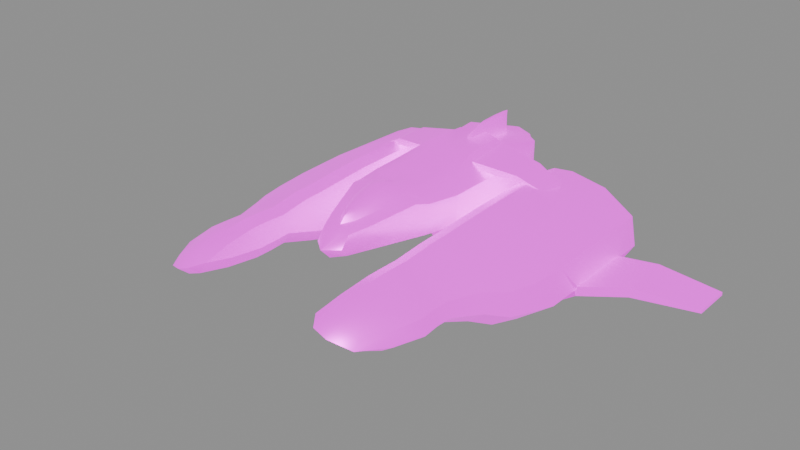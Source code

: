 # Source: llama_voyager.blend  (saved by Blender 4.2.66; exported with 4.5.12 LTS)
import bpy
from mathutils import Matrix  # noqa: F401  (used for matrix-valued properties, if any)

bpy.ops.wm.read_factory_settings(use_empty=True)
scene = bpy.context.scene
scene.name = 'base'

# ---- collections
col_collection = bpy.data.collections.new('Collection'); scene.collection.children.link(col_collection)

# ---- images (referenced by path relative to the original .blend; pixels are not part of the script)
import os
ASSET_DIR = os.environ.get("B2B_ASSET_DIR", "")  # directory of the original .blend (textures are referenced by path, not embedded)
HERE = os.path.dirname(os.path.abspath(__file__))  # packed textures are extracted next to this script under _unpacked/

def load_image(name, relpath, width, height, colorspace="sRGB"):
    """Load a texture the original file referenced (path relative to the .blend, or extracted next to this script)."""
    p = next((c for c in (os.path.join(HERE, relpath), os.path.join(ASSET_DIR, relpath)) if relpath and os.path.exists(c)), "")
    if p:
        img = bpy.data.images.load(p, check_existing=True)
        img.name = name
    else:  # same state as the original file: an image datablock whose file is absent (Cycles renders it pink)
        img = bpy.data.images.new(name, width, height)
        img.source = "FILE"
        img.filepath = "//" + (relpath or name)
    img.colorspace_settings.name = colorspace
    return img
img_ao_bake_voyager_png = load_image('AO_bake_voyager.png', 'textures/AO_bake_voyager.png', 1024, 1024, 'Non-Color')
img_llama_voyager_png = load_image('llama_voyager.png', 'textures/llama_voyager.png', 1024, 1024, 'sRGB')
img_llama_voyagerglo_png = load_image('llama_voyagerGLO.png', 'textures/llama_voyagerGLO.png', 1024, 1024, 'sRGB')
img_bake_glo = load_image('bake_glo', 'textures/bake_glo.png', 1024, 1024, 'sRGB')

# ---- materials (node trees are filled in below, after node groups)
mat_base = bpy.data.materials.new('base')
mat_base.use_backface_culling = True
mat_base.diffuse_color = (0.0, 0.0, 0.0, 1.0)
mat_base.roughness = 0.7551

# ---- node groups
ng_gltf_material_output = bpy.data.node_groups.new('glTF Material Output', 'ShaderNodeTree')
_s = ng_gltf_material_output.interface.new_socket(name='Occlusion', in_out='INPUT', socket_type='NodeSocketFloat')
_s.description = 'Ambient Occlusion'
_N = ng_gltf_material_output.nodes; _L = ng_gltf_material_output.links
n0 = _N.new('NodeGroupInput'); n0.name = 'Group Input'; n0.location = (-200, 0)
ng_smooth_by_angle_001 = bpy.data.node_groups.new('Smooth by Angle.001', 'GeometryNodeTree')
_s = ng_smooth_by_angle_001.interface.new_socket(name='Mesh', in_out='OUTPUT', socket_type='NodeSocketGeometry')
_s = ng_smooth_by_angle_001.interface.new_socket(name='Mesh', in_out='INPUT', socket_type='NodeSocketGeometry')
_s = ng_smooth_by_angle_001.interface.new_socket(name='Angle', in_out='INPUT', socket_type='NodeSocketFloat')
_s.subtype = 'ANGLE'
_s.default_value = 0.5236
_s.min_value = 0.0
_s.max_value = 3.142
_s.description = 'Maximum face angle for smooth edges'
_s = ng_smooth_by_angle_001.interface.new_socket(name='Ignore Sharpness', in_out='INPUT', socket_type='NodeSocketBool')
_s.force_non_field = True
ng_smooth_by_angle_001.description = 'Set the sharpness of mesh edges based on the angle between the neighboring faces'
ng_smooth_by_angle_001.is_modifier = True
_N = ng_smooth_by_angle_001.nodes; _L = ng_smooth_by_angle_001.links
n0 = _N.new('GeometryNodeSetShadeSmooth'); n0.name = 'Set Shade Smooth'; n0.location = (120, -80)
n0.domain = 'EDGE'
n1 = _N.new('GeometryNodeSetShadeSmooth'); n1.name = 'Set Shade Smooth.001'; n1.location = (300, -80)
n2 = _N.new('NodeGroupOutput'); n2.name = 'Group Output'; n2.location = (480, -80)
n3 = _N.new('GeometryNodeInputMeshEdgeAngle'); n3.name = 'Edge Angle'; n3.location = (-440, -240)
n4 = _N.new('NodeGroupInput'); n4.name = 'Group Input'; n4.location = (-80, -80)
n5 = _N.new('GeometryNodeInputEdgeSmooth'); n5.name = 'Is Edge Smooth'; n5.location = (-260, -120)
n6 = _N.new('GeometryNodeInputShadeSmooth'); n6.name = 'Is Shade Smooth'; n6.location = (-440, -397)
n7 = _N.new('FunctionNodeCompare'); n7.name = 'Compare'; n7.location = (-260, -260)
n7.operation = 'LESS_EQUAL'
n7.inputs[6].default_value = (0.0, 0.0, 0.0, 0.0)
n7.inputs[7].default_value = (0.0, 0.0, 0.0, 0.0)
n8 = _N.new('FunctionNodeBooleanMath'); n8.name = 'Boolean Math.001'; n8.location = (-80, -260)
n9 = _N.new('NodeGroupInput'); n9.name = 'Group Input.001'; n9.location = (-440, -329)
n10 = _N.new('NodeGroupInput'); n10.name = 'Group Input.002'; n10.location = (-259, -189)
n11 = _N.new('FunctionNodeBooleanMath'); n11.name = 'Boolean Math'; n11.location = (-80, -149)
n11.operation = 'OR'
n12 = _N.new('FunctionNodeBooleanMath'); n12.name = 'Boolean Math.002'; n12.location = (-260, -380)
n12.operation = 'OR'
n13 = _N.new('NodeGroupInput'); n13.name = 'Group Input.003'; n13.location = (-440, -460)
_L.new(n3.outputs[0], n7.inputs[0])
_L.new(n1.outputs[0], n2.inputs[0])
_L.new(n9.outputs[1], n7.inputs[1])
_L.new(n7.outputs[0], n8.inputs[0])
_L.new(n4.outputs[0], n0.inputs[0])
_L.new(n0.outputs[0], n1.inputs[0])
_L.new(n8.outputs[0], n0.inputs[2])
_L.new(n10.outputs[2], n11.inputs[1])
_L.new(n5.outputs[0], n11.inputs[0])
_L.new(n11.outputs[0], n0.inputs[1])
_L.new(n13.outputs[2], n12.inputs[1])
_L.new(n6.outputs[0], n12.inputs[0])
_L.new(n12.outputs[0], n8.inputs[1])
n2.is_active_output = True

# ---- material node trees
mat_base.use_nodes = True; mat_base.node_tree.nodes.clear()
_N = mat_base.node_tree.nodes; _L = mat_base.node_tree.links
n0 = _N.new('ShaderNodeOutputMaterial'); n0.name = 'Material Output'; n0.location = (250, 309)
n1 = _N.new('ShaderNodeTexImage'); n1.name = 'Image Texture.001'; n1.location = (-636, 649)
n1.image = img_ao_bake_voyager_png
n2 = _N.new('ShaderNodeGroup'); n2.name = 'glTF Material Output'; n2.location = (-286, 674)
n2.label = 'glTF Material Output'
n2.node_tree = ng_gltf_material_output
n3 = _N.new('ShaderNodeBsdfPrincipled'); n3.name = 'Principled BSDF'; n3.location = (-56, 290)
n3.distribution = 'GGX'
n3.inputs[1].default_value = 0.6
n3.inputs[2].default_value = 0.4
n3.inputs[28].default_value = 1.0
n4 = _N.new('ShaderNodeTexImage'); n4.name = 'Image Texture'; n4.location = (-435, 286)
n4.image = img_llama_voyager_png
n5 = _N.new('ShaderNodeTexImage'); n5.name = 'Image Texture.002'; n5.location = (-436, 1)
n5.image = img_llama_voyagerglo_png
n6 = _N.new('ShaderNodeTexImage'); n6.name = 'Image Texture.003'; n6.location = (224, -327)
n6.image = img_bake_glo
n7 = _N.new('ShaderNodeUVMap'); n7.name = 'UV Map'; n7.location = (-74, -388)
n7.uv_map = 'baked'
n8 = _N.new('ShaderNodeUVMap'); n8.name = 'UV Map.001'; n8.location = (-725, 40)
n8.uv_map = 'baked'
_L.new(n3.outputs[0], n0.inputs[0])
_L.new(n4.outputs[0], n3.inputs[0])
_L.new(n1.outputs[0], n2.inputs[0])
_L.new(n5.outputs[0], n3.inputs[27])
_L.new(n7.outputs[0], n6.inputs[0])
_L.new(n8.outputs[0], n4.inputs[0])
_L.new(n8.outputs[0], n5.inputs[0])
_L.new(n8.outputs[0], n1.inputs[0])
n0.is_active_output = True

# ---- meshes
me_base = bpy.data.meshes.new('base')
me_base.from_pydata([(0.2146, 0.4228, -2.047), (0.2146, 0.01416, -2.047), (0.1741, 0.04465, 1.737), (0.1966, 0.3264, 1.733), (0.1103, 0.4081, 1.525), (0.2722, 0.5689, 0.7399), (0.06102, 0.54, 1.381), (0.107, 0.629, 0.9345), (0.0006751, 0.3813, 1.655), (0.2548, 0.4885, 1.132), (0.0006751, 0.5957, 0.6091), (0.0006751, 0.5402, 1.445), (0.09834, 0.5965, 1.161), (0.08372, 0.4843, 1.476), (0.0006751, 0.6527, 0.8768), (0.1873, 0.6161, 0.8212), (0.0006751, 0.6119, 1.165), (0.0006751, 0.4623, 1.585), (0.1804, 0.5502, 1.149), (0.0006751, 0.6381, 0.7121), (0.0006751, 0.3091, 1.821), (0.4139, 0.4435, 1.135), (0.4322, 0.5812, 0.5064), (0.5709, 0.4528, 0.6499), (0.4438, -0.04791, 0.5865), (0.5448, 0.5267, -1.697), (0.5448, -0.08969, -1.697), (0.0006751, 0.5867, 0.1971), (0.4522, 0.5867, -0.001316), (0.3877, 0.5867, -1.192), (0.6507, 0.4258, 0.1971), (0.6507, 0.01113, 0.1971), (0.6507, 0.01113, -1.391), (0.6507, 0.4258, -1.391), (0.3877, -0.1497, -0.001316), (0.3877, -0.1497, -1.192), (0.0006751, 0.01156, 1.859), (0.1955, 0.1724, 1.854), (0.09623, 0.3091, 1.821), (0.3065, 0.3785, 1.467), (0.5068, 0.4996, 0.8478), (0.2953, -0.001945, 1.199), (0.5918, 0.2089, 0.5851), (0.0006751, -0.1335, 0.5869), (0.0006751, 0.1755, 2.013), (0.0006751, -0.07925, 1.204), (0.3977, 0.23, 1.185), (0.2587, 0.5867, 0.1971), (0.429, 0.5867, -0.5967), (0.0006751, 0.5867, -1.391), (0.0006751, -0.1497, 0.1971), (0.0006751, -0.1497, -1.391), (0.5167, -0.1497, -0.5967), (0.1825, 0.4483, 1.328), (0.05549, 0.3947, 1.59), (0.6507, 0.4258, -0.5967), (0.2677, 0.5885, 0.5578), (0.6507, 0.01113, -0.5967), (0.6507, 0.2185, 0.1971), (0.0006751, 0.5267, -1.697), (0.0006751, -0.1197, -1.697), (0.0006751, 0.4909, -2.047), (0.2859, 0.2185, -2.047), (0.0006751, -0.05395, -2.047), (0.5448, 0.2185, -1.697), (0.0006751, 0.6912, -0.3639), (0.1993, 0.6912, -0.3639), (0.3483, 0.6912, -0.4714), (0.3304, 0.6912, -0.7939), (0.2987, 0.6912, -1.116), (0.0006751, 0.6912, -1.224), (0.1216, -0.1497, -0.5967), (0.073, -0.1497, -0.07371), (0.0006751, -0.1497, 0.01279), (0.0006751, -0.1497, -1.206), (0.073, -0.1497, -1.12), (0.09474, -0.4517, -0.6547), (0.05694, -0.4517, -0.1976), (0.0006751, -0.4517, -0.122), (0.0006751, -0.4517, -1.187), (0.05694, -0.4517, -1.112), (0.06163, -0.7617, -0.8167), (0.03714, -0.7617, -0.4254), (0.0006751, -0.7617, -0.3607), (0.0006751, -0.7617, -1.191), (0.03714, -0.7617, -1.126), (0.02945, -0.9197, -0.9307), (0.01789, -0.9197, -0.6494), (0.0006751, -0.9197, -0.5847), (0.0006751, -0.9197, -1.197), (0.01789, -0.9197, -1.132), (0.0006751, 0.4597, -2.123), (0.19, 0.3994, -2.123), (0.2532, 0.2185, -2.123), (0.19, 0.03761, -2.123), (0.0006751, -0.02269, -2.123), (0.0006751, 0.4346, -2.123), (0.1714, 0.3802, -2.123), (0.2279, 0.2185, -2.123), (0.1714, 0.05676, -2.123), (0.0006751, 0.002397, -2.123), (0.0006751, 0.4626, -2.047), (0.1936, 0.4012, -2.047), (0.2573, 0.2185, -2.047), (0.1936, 0.03579, -2.047), (0.0006751, -0.02561, -2.047), (1.392, -0.1806, 2.958), (1.462, -0.004221, 2.957), (1.572, -0.3485, 2.212), (1.712, 0.001938, 2.21), (1.564, -0.3378, 1.734), (1.696, -0.006761, 1.732), (1.808, -0.6256, 1.001), (2.017, -0.1031, 0.9981), (1.911, -0.7418, 0.09856), (2.161, -0.116, 0.09555), (1.898, -0.7445, -1.402), (2.148, -0.1187, -1.405), (1.656, -0.5224, -1.777), (1.817, -0.1218, -1.779), (1.377, 0.04919, -1.78), (1.217, -0.3514, -1.778), (2.265, -0.4468, -0.1424), (2.255, -0.5825, -0.1417), (2.246, -0.5843, -1.163), (2.256, -0.4486, -1.163), (1.469, -0.1044, 3.064), (1.173, -0.1104, 3.064), (1.505, -0.2803, 2.655), (1.257, 0.09938, 3.063), (1.618, 0.0002641, 2.654), (1.752, -0.2159, 2.211), (1.22, -0.2793, 2.211), (1.407, 0.188, 2.209), (1.738, -0.2144, 1.734), (1.557, -0.343, 1.973), (1.393, 0.1748, 1.731), (1.696, 0.005021, 1.971), (1.216, -0.2666, 1.733), (2.066, -0.424, 0.9998), (1.661, -0.4966, 1.291), (1.591, 0.1631, 0.9965), (1.847, -0.03343, 1.289), (1.313, -0.5336, 0.9999), (2.242, -0.5076, 0.3476), (1.89, -0.7021, 0.5984), (1.688, 0.1792, 0.1563), (2.12, -0.1263, 0.5956), (1.361, -0.6385, 0.1602), (2.225, -0.5112, -1.653), (1.896, -0.7648, -0.6514), (1.683, 0.1711, -1.425), (2.164, -0.09567, -0.6547), (0.8108, 0.03842, -1.656), (1.357, -0.643, -1.421), (1.805, -0.3486, -1.778), (1.883, -0.7052, -1.727), (1.622, 0.02571, -1.78), (2.109, -0.1401, -1.73), (1.229, -0.1246, -1.779), (1.151, 0.2321, -1.732), (1.412, -0.4989, -1.777), (0.9253, -0.3329, -1.729), (1.199, 0.00636, 3.2), (1.194, -0.2134, 2.655), (1.344, 0.1607, 2.653), (1.659, -0.1779, 2.655), (1.734, -0.2108, 1.972), (1.396, 0.1884, 1.97), (1.211, -0.2756, 1.972), (1.883, -0.3151, 1.29), (1.491, 0.1939, 1.288), (1.244, -0.4237, 1.291), (2.173, -0.4794, 0.5975), (1.655, 0.1653, 0.5939), (1.348, -0.6023, 0.5976), (1.693, 0.1826, -0.6563), (1.359, -0.6518, -0.6523), (2.156, -0.4847, -1.728), (1.668, 0.1402, -1.731), (0.8787, 0.01163, -1.731), (1.366, -0.6132, -1.728), (2.238, -0.5085, -0.1421), (2.208, -0.572, -0.6522), (2.229, -0.5103, -1.163), (2.261, -0.4477, -0.6528), (1.052, 0.1789, 3.062), (0.9684, -0.03096, 3.063), (0.9252, 0.2486, 2.209), (1.098, 0.3084, 2.208), (0.9105, -0.1589, 2.211), (0.826, 0.0005987, 2.21), (0.9155, 0.2337, 1.731), (1.088, 0.2934, 1.731), (0.8266, 0.01152, 1.732), (0.9111, -0.148, 1.733), (0.9332, 0.2923, 0.9955), (1.105, 0.352, 0.9953), (0.7421, -0.1852, 0.9978), (0.8266, -0.3447, 0.9987), (0.946, 0.3409, 0.155), (1.118, 0.4006, 0.1548), (0.7066, -0.2576, 0.1579), (0.7911, -0.4171, 0.1588), (0.9023, 0.2636, -1.478), (1.003, 0.3154, -1.506), (1.072, 0.3194, -1.411), (0.8077, -0.3402, -1.408), (0.76, -0.2919, -1.503), (0.7223, -0.1861, -1.476), (1.013, 0.07846, 3.199), (0.9103, 0.2026, 2.652), (1.083, 0.2623, 2.652), (0.9329, -0.1117, 2.654), (0.8483, 0.04779, 2.653), (0.9223, 0.246, 1.97), (1.095, 0.3057, 1.969), (0.9089, -0.1583, 1.972), (0.8244, 0.001265, 1.971), (0.9324, 0.2845, 1.287), (1.105, 0.3442, 1.287), (0.8575, -0.2734, 1.29), (0.7729, -0.1139, 1.289), (0.9398, 0.3166, 0.5927), (1.112, 0.3763, 0.5925), (0.8048, -0.3913, 0.5962), (0.7203, -0.2318, 0.5953), (0.9424, 0.3478, -0.6576), (1.115, 0.4075, -0.6578), (0.6963, -0.2674, -0.6547), (0.7808, -0.4269, -0.6538), (0.8804, 0.1208, 3.018), (0.8819, 0.1245, 3.022), (1.771, -0.3358, -1.854), (1.64, -0.4897, -1.853), (1.423, -0.4689, -1.853), (1.25, -0.3384, -1.854), (1.261, -0.1376, -1.855), (1.392, 0.01626, -1.856), (1.609, -0.004526, -1.856), (1.782, -0.1351, -1.855), (1.745, -0.3255, -1.854), (1.626, -0.4646, -1.853), (1.432, -0.446, -1.853), (1.278, -0.3294, -1.854), (1.288, -0.1479, -1.855), (1.406, -0.008847, -1.856), (1.6, -0.02742, -1.855), (1.754, -0.1441, -1.855), (1.775, -0.3369, -1.778), (1.641, -0.494, -1.777), (1.422, -0.473, -1.777), (1.248, -0.3412, -1.778), (1.259, -0.1363, -1.779), (1.393, 0.02083, -1.78), (1.611, -0.0001562, -1.78), (1.786, -0.132, -1.779), (0.3075, 0.5386, -0.3976), (0.3256, 0.6282, -0.3976), (0.9843, 0.4953, -0.6356), (0.9662, 0.4057, -0.6356), (0.3075, 0.5386, -1.166), (0.3256, 0.6282, -1.166), (0.9843, 0.4953, -1.166), (0.9662, 0.4057, -1.166), (1.281, 0.3258, -0.7556), (1.205, 0.2753, -0.7556), (1.205, 0.2753, -1.166), (1.281, 0.3258, -1.166), (1.444, 0.08091, -0.7556), (1.367, 0.03035, -0.7556), (1.367, 0.03035, -1.166), (1.444, 0.08091, -1.166), (0.7409, -0.1893, -0.09833), (0.4098, -0.1277, -0.09833), (0.5223, -0.05005, -0.09833), (0.8534, -0.1117, -0.09833), (0.7409, -0.1893, -1.175), (0.4098, -0.1277, -1.175), (0.5223, -0.05005, -1.175), (0.8534, -0.1117, -1.175), (-0.0003249, -0.1191, -1.699), (-0.0003249, -0.05363, -2.047), (-0.0003249, 0.4906, -2.047), (-0.0003249, 0.01175, 1.858), (-0.0003249, 0.3816, 1.654), (-0.0003249, 0.4618, 1.585), (-0.0003249, 0.5956, 0.6096), (-0.0003249, 0.5402, 1.444), (-0.0003249, 0.6525, 0.8773), (-0.0003249, 0.3816, 1.654), (-0.0003249, 0.5957, 0.6089), (-0.0003249, 0.4626, 1.584), (-0.0003249, 0.6117, 1.165), (-0.0003249, 0.638, 0.7127), (-0.0003249, 0.3091, 1.821), (-0.0003249, -0.1333, 0.5869), (-0.0003249, -0.1196, -1.697), (-0.0003249, 0.5267, -1.697), (-0.0003249, 0.5867, 0.1971), (-0.0003249, 0.5867, -1.39), (-0.0003249, -0.1497, 0.1966), (-0.0003249, -0.1497, -1.39), (-0.0003249, 0.1754, 2.012), (-0.0003249, 0.1769, 2.011), (-0.0003249, -0.07899, 1.204), (-0.0003249, 0.6912, -0.3639), (-0.0003249, 0.6912, -0.3665), (-0.0003249, 0.6912, -0.3652), (-0.0003249, 0.6912, -0.3642), (-0.0003249, 0.6912, -1.224), (-0.0003249, -0.1497, 0.01159), (-0.0003249, -0.1497, -1.205), (-0.0003249, -0.4517, -0.1234), (-0.0003249, -0.4517, -1.186), (-0.0003249, -0.7617, -0.3625), (-0.0003249, -0.7617, -1.189), (-0.0003249, -0.9197, -0.6494), (-0.0003249, -0.9197, -0.7608), (-0.0003249, -0.9197, -0.9047), (-0.0003249, -0.9197, -0.5885), (-0.0003249, -0.9197, -1.193), (-0.0003249, 0.4593, -2.123), (-0.0003249, -0.02237, -2.123), (-0.0003249, 0.4343, -2.123), (-0.0003249, 0.002715, -2.123), (-0.0003249, 0.4623, -2.047), (-0.0003249, 0.4012, -2.047), (-0.0003249, 0.3232, -2.047), (-0.0003249, 0.2194, -2.047), (-0.0003249, -0.0234, -2.047), (-0.0003249, -0.0253, -2.047), (2.726, -0.5033, -0.6168), (2.733, -0.6379, -0.6168), (2.733, -0.6379, -1.393), (2.726, -0.5033, -1.393), (3.4, -0.953, -1.338), (3.397, -0.9059, -1.338), (3.397, -0.9059, -1.928), (3.4, -0.953, -1.928), (0.1216, 0.4789, -1.203), (0.073, 0.4789, -0.6801), (0.0006751, 0.4789, -0.5936), (0.0006751, 0.4789, -1.813), (0.073, 0.4789, -1.726), (0.09474, 0.6102, -1.261), (0.05694, 0.6102, -0.804), (0.0006751, 0.6102, -0.7284), (0.0006751, 0.6102, -1.794), (0.05694, 0.6102, -1.718), (0.06163, 0.7449, -1.423), (0.03714, 0.7449, -1.032), (0.0006751, 0.7449, -0.9671), (0.0006751, 0.7449, -1.797), (0.03714, 0.7449, -1.732), (0.02945, 0.8136, -1.537), (0.01789, 0.8136, -1.256), (0.0006751, 0.8136, -1.191), (0.0006751, 0.8136, -1.803), (0.01789, 0.8136, -1.738), (-0.0003249, 0.4789, -0.5948), (-0.0003249, 0.4789, -1.811), (-0.0003249, 0.6102, -0.7297), (-0.0003249, 0.6102, -1.792), (-0.0003249, 0.7449, -0.9689), (-0.0003249, 0.7449, -1.795), (-0.0003249, 0.8136, -1.256), (-0.0003249, 0.8136, -1.367), (-0.0003249, 0.8136, -1.511), (-0.0003249, 0.8136, -1.195), (-0.0003249, 0.8136, -1.799)], [], [(281, 60, 297), (1, 60, 63), (25, 29, 33), (26, 60, 1), (31, 24, 34), (35, 26, 32), (282, 323, 95, 63), (0, 92, 91, 61), (1, 94, 93, 62), (304, 303, 44), (284, 36, 44, 303), (284, 305, 45, 36), (2, 37, 44, 36), (2, 41, 46, 37), (3, 38, 44, 37), (3, 39, 53, 4), (5, 10, 19, 15), (5, 15, 18, 9), (5, 22, 56, 10), (5, 40, 23, 22), (287, 294, 19, 10), (288, 11, 16, 293), (288, 292, 17, 11), (6, 12, 16, 11), (6, 13, 18, 12), (7, 14, 16, 12), (7, 15, 19, 14), (289, 293, 16, 14), (9, 21, 40, 5), (11, 17, 13, 6), (12, 18, 15, 7), (296, 43, 45, 305), (23, 30, 28, 22), (24, 42, 46, 41), (298, 59, 61, 283), (25, 64, 62, 0), (28, 67, 66, 47), (29, 69, 68, 48), (300, 310, 70, 49), (34, 72, 71, 52), (301, 311, 73, 50), (35, 75, 74, 51), (36, 45, 41, 2), (37, 46, 39, 3), (38, 54, 8, 20), (39, 46, 40, 21), (40, 46, 42, 23), (41, 45, 43, 24), (42, 58, 30, 23), (43, 50, 34, 24), (299, 291, 10, 27), (47, 56, 22, 28), (47, 66, 65, 27), (48, 55, 33, 29), (48, 68, 67, 28), (49, 70, 69, 29), (50, 73, 72, 34), (51, 60, 26, 35), (52, 57, 31, 34), (52, 71, 75, 35), (290, 295, 20, 8), (53, 39, 21, 9), (54, 38, 3, 4), (55, 48, 28, 30), (56, 47, 27, 10), (57, 52, 35, 32), (58, 42, 24, 31), (59, 49, 29, 25), (61, 59, 25, 0), (62, 64, 26, 1), (62, 93, 92, 0), (63, 95, 94, 1), (71, 76, 80, 75), (72, 77, 76, 71), (73, 78, 77, 72), (311, 313, 78, 73), (75, 80, 79, 74), (76, 81, 85, 80), (77, 82, 81, 76), (78, 83, 82, 77), (313, 315, 83, 78), (80, 85, 84, 79), (81, 86, 90, 85), (82, 87, 86, 81), (83, 88, 87, 82), (315, 320, 88, 83), (85, 90, 89, 84), (92, 97, 96, 91), (93, 98, 97, 92), (94, 99, 98, 93), (95, 100, 99, 94), (323, 325, 100, 95), (97, 102, 101, 96), (98, 103, 102, 97), (99, 104, 103, 98), (100, 105, 104, 99), (325, 331, 105, 100), (285, 290, 8), (285, 8, 17, 286), (286, 17, 292), (4, 13, 17), (4, 17, 8), (4, 8, 54), (4, 53, 9), (4, 9, 18), (4, 18, 13), (31, 57, 32), (31, 32, 33), (31, 33, 55), (31, 55, 30), (31, 30, 58), (64, 25, 33), (64, 33, 32), (64, 32, 26), (65, 66, 67), (65, 67, 68), (65, 68, 69), (65, 69, 70), (87, 89, 90), (87, 90, 86), (326, 101, 102, 327), (327, 102, 103, 328), (328, 103, 104, 329), (329, 104, 105, 330), (330, 105, 331), (205, 204, 206), (207, 209, 208), (232, 210, 186), (106, 128, 166, 126), (107, 129, 163, 126), (107, 130, 165, 129), (108, 131, 166, 128), (108, 135, 167, 131), (109, 133, 165, 130), (109, 137, 168, 133), (110, 140, 170, 134), (111, 142, 171, 136), (112, 145, 173, 139), (113, 147, 174, 141), (114, 123, 182, 144), (114, 150, 183, 123), (115, 144, 182, 122), (115, 152, 176, 146), (116, 124, 183, 150), (116, 156, 178, 149), (117, 158, 179, 151), (118, 234, 233, 155), (119, 240, 239, 157), (120, 238, 237, 159), (121, 236, 235, 161), (122, 185, 152, 115), (127, 106, 126, 163), (126, 166, 130, 107), (128, 106, 127, 164), (127, 187, 213, 164), (128, 164, 132, 108), (129, 186, 210, 163), (130, 166, 131, 109), (131, 167, 137, 109), (132, 169, 135, 108), (132, 190, 217, 169), (133, 189, 212, 165), (134, 167, 135, 110), (134, 170, 142, 111), (135, 169, 138, 110), (136, 168, 137, 111), (136, 171, 220, 193), (137, 167, 134, 111), (138, 172, 140, 110), (138, 195, 221, 172), (139, 170, 140, 112), (139, 173, 147, 113), (140, 172, 143, 112), (141, 171, 142, 113), (141, 174, 224, 197), (142, 170, 139, 113), (143, 175, 145, 112), (143, 199, 225, 175), (144, 173, 145, 114), (145, 175, 148, 114), (146, 174, 147, 115), (146, 176, 228, 201), (147, 173, 144, 115), (148, 177, 150, 114), (148, 203, 230, 177), (149, 178, 158, 117), (149, 184, 124, 116), (150, 177, 154, 116), (151, 176, 152, 117), (152, 185, 125, 117), (154, 181, 156, 116), (155, 178, 156, 118), (155, 233, 240, 119), (156, 181, 161, 118), (157, 179, 158, 119), (157, 239, 238, 120), (158, 178, 155, 119), (159, 180, 160, 120), (159, 237, 236, 121), (160, 179, 157, 120), (161, 181, 162, 121), (161, 235, 234, 118), (162, 180, 159, 121), (163, 210, 187, 127), (164, 213, 190, 132), (165, 212, 186, 129), (168, 216, 189, 133), (169, 217, 195, 138), (172, 221, 199, 143), (175, 225, 203, 148), (177, 230, 207, 154), (184, 149, 117, 125), (186, 212, 211, 232), (188, 211, 212, 189), (188, 215, 218, 191), (189, 216, 215, 188), (190, 213, 214, 191), (191, 214, 211, 188), (191, 218, 217, 190), (192, 219, 222, 194), (193, 216, 168, 136), (194, 218, 215, 192), (196, 223, 226, 198), (197, 220, 171, 141), (198, 222, 219, 196), (200, 227, 229, 202), (201, 224, 174, 146), (202, 226, 223, 200), (202, 229, 230, 203), (206, 228, 176, 151), (210, 232, 231, 187), (213, 187, 231, 214), (214, 231, 232, 211), (216, 193, 192, 215), (218, 194, 195, 217), (219, 192, 193, 220), (220, 197, 196, 219), (221, 195, 194, 222), (222, 198, 199, 221), (223, 196, 197, 224), (224, 201, 200, 223), (225, 199, 198, 226), (226, 202, 203, 225), (227, 200, 201, 228), (228, 206, 204, 227), (229, 209, 207, 230), (233, 241, 248, 240), (234, 242, 241, 233), (235, 243, 242, 234), (236, 244, 243, 235), (237, 245, 244, 236), (238, 246, 245, 237), (239, 247, 246, 238), (240, 248, 247, 239), (241, 249, 256, 248), (242, 250, 249, 241), (243, 251, 250, 242), (244, 252, 251, 243), (245, 253, 252, 244), (246, 254, 253, 245), (247, 255, 254, 246), (248, 256, 255, 247), (123, 122, 182), (124, 123, 183), (125, 124, 184), (151, 179, 160), (151, 160, 205), (151, 205, 206), (153, 180, 162), (153, 162, 208), (153, 208, 209), (160, 180, 153), (160, 153, 204), (160, 204, 205), (162, 181, 154), (162, 154, 207), (162, 207, 208), (209, 229, 227), (209, 227, 204), (209, 204, 153), (250, 251, 252), (250, 252, 253), (250, 253, 254), (250, 254, 255), (250, 255, 256), (250, 256, 249), (257, 260, 259, 258), (257, 261, 264, 260), (261, 257, 258, 262), (259, 263, 262, 258), (259, 265, 268, 263), (260, 266, 265, 259), (262, 263, 264, 261), (263, 268, 267, 264), (264, 267, 266, 260), (265, 269, 272, 268), (266, 270, 269, 265), (267, 271, 270, 266), (268, 272, 271, 267), (270, 271, 272, 269), (273, 276, 275, 274), (273, 277, 280, 276), (274, 278, 277, 273), (275, 279, 278, 274), (276, 280, 279, 275), (278, 279, 280, 277), (96, 101, 326, 324), (91, 96, 324, 322), (87, 319, 321, 89), (87, 318, 319), (87, 88, 320, 317), (87, 317, 318), (84, 89, 321, 316), (79, 84, 316, 314), (74, 79, 314, 312), (65, 308, 309), (65, 70, 310, 307), (65, 307, 308), (65, 309, 306), (51, 74, 312, 302), (27, 65, 306, 299), (49, 59, 298, 300), (60, 51, 302, 297), (50, 43, 296, 301), (20, 295, 304, 44, 38), (14, 19, 294, 289), (10, 291, 287), (61, 91, 322, 283), (60, 281, 282, 63), (332, 337, 338, 335), (333, 336, 337, 332), (334, 339, 336, 333), (335, 338, 339, 334), (336, 339, 338, 337), (122, 332, 335), (122, 335, 125), (122, 125, 185), (123, 333, 332), (123, 332, 122), (124, 334, 333), (124, 333, 123), (125, 335, 334), (125, 334, 124), (340, 344, 349, 345), (341, 340, 345, 346), (342, 341, 346, 347), (360, 342, 347, 362), (344, 343, 348, 349), (345, 349, 354, 350), (346, 345, 350, 351), (347, 346, 351, 352), (362, 347, 352, 364), (349, 348, 353, 354), (350, 354, 359, 355), (351, 350, 355, 356), (352, 351, 356, 357), (364, 352, 357, 369), (354, 353, 358, 359), (356, 359, 358), (356, 355, 359), (356, 358, 370, 368), (356, 368, 367), (356, 366, 369, 357), (356, 367, 366), (353, 365, 370, 358), (348, 363, 365, 353), (343, 361, 363, 348)])
_uv = me_base.uv_layers.new(name='base_uv')
_uv.uv.foreach_set('vector', [0.8194, 0.7953, 0.8193, 0.7954, 0.8193, 0.7953, 0.8581, 0.8193, 0.8193, 0.7954, 0.8582, 0.7954, 0.7168, 0.04894, 0.7345, 0.1056, 0.7049, 0.08372, 0.8193, 0.8561, 0.8193, 0.7954, 0.8581, 0.8193, 0.6078, 0.8679, 0.5644, 0.8448, 0.6302, 0.8386, 0.763, 0.8386, 0.8193, 0.8561, 0.7849, 0.8679, 0.8582, 0.7953, 0.8667, 0.7952, 0.8667, 0.7954, 0.8582, 0.7954, 0.754, 0.009834, 0.7525, 0.00124, 0.7781, 0.001044, 0.7781, 0.009649, 0.01001, 0.8137, 0.001508, 0.8124, 0.001517, 0.8373, 0.01002, 0.8371, 0.7888, 0.6934, 0.789, 0.6934, 0.789, 0.6935, 0.8146, 0.6934, 0.8146, 0.6935, 0.789, 0.6935, 0.789, 0.6934, 0.4224, 0.7953, 0.4956, 0.7953, 0.4956, 0.7954, 0.4224, 0.7954, 0.8134, 0.7169, 0.7935, 0.7198, 0.789, 0.6935, 0.8146, 0.6935, 0.4333, 0.8167, 0.3731, 0.8126, 0.3716, 0.8394, 0.4464, 0.8312, 0.7763, 0.7199, 0.7763, 0.7064, 0.789, 0.6935, 0.7935, 0.7198, 0.7561, 0.4357, 0.7437, 0.4056, 0.7576, 0.3898, 0.7658, 0.412, 0.7475, 0.3232, 0.7781, 0.3084, 0.7781, 0.3199, 0.7571, 0.3323, 0.7475, 0.3232, 0.7571, 0.3323, 0.7579, 0.3693, 0.7495, 0.3676, 0.7475, 0.3232, 0.7295, 0.2969, 0.748, 0.3027, 0.7781, 0.3084, 0.7475, 0.3232, 0.7211, 0.3356, 0.7139, 0.3134, 0.7295, 0.2969, 0.7782, 0.3085, 0.7782, 0.32, 0.7781, 0.3199, 0.7781, 0.3084, 0.7782, 0.4026, 0.7781, 0.4027, 0.7781, 0.371, 0.7782, 0.371, 0.7782, 0.4026, 0.7782, 0.4186, 0.7781, 0.4187, 0.7781, 0.4027, 0.7713, 0.3955, 0.7671, 0.3706, 0.7781, 0.371, 0.7781, 0.4027, 0.7713, 0.3955, 0.7688, 0.4064, 0.7579, 0.3693, 0.7671, 0.3706, 0.7661, 0.345, 0.7781, 0.3384, 0.7781, 0.371, 0.7671, 0.3706, 0.7661, 0.345, 0.7571, 0.3323, 0.7781, 0.3199, 0.7781, 0.3384, 0.7782, 0.3385, 0.7782, 0.371, 0.7781, 0.371, 0.7781, 0.3384, 0.7495, 0.3676, 0.7316, 0.368, 0.7211, 0.3356, 0.7475, 0.3232, 0.7781, 0.4027, 0.7781, 0.4187, 0.7688, 0.4064, 0.7713, 0.3955, 0.7671, 0.3706, 0.7579, 0.3693, 0.7571, 0.3323, 0.7661, 0.345, 0.5645, 0.7953, 0.5645, 0.7954, 0.4956, 0.7954, 0.4956, 0.7953, 0.7139, 0.3134, 0.7049, 0.2625, 0.7273, 0.2397, 0.7295, 0.2969, 0.3046, 0.8088, 0.3045, 0.8388, 0.3716, 0.8394, 0.3731, 0.8126, 0.7782, 0.04894, 0.7781, 0.04894, 0.7781, 0.009649, 0.7782, 0.00965, 0.04917, 0.8738, 0.04917, 0.8395, 0.01002, 0.8371, 0.01001, 0.8593, 0.7273, 0.2397, 0.739, 0.1865, 0.7557, 0.1986, 0.7491, 0.2621, 0.4736, 0.001641, 0.4585, 0.00912, 0.4591, 0.04405, 0.4736, 0.06601, 0.7782, 0.08334, 0.7782, 0.1018, 0.7781, 0.1018, 0.7781, 0.08328, 0.6302, 0.8386, 0.6382, 0.8035, 0.6966, 0.8089, 0.6966, 0.853, 0.6081, 0.7953, 0.6287, 0.7953, 0.6286, 0.7954, 0.608, 0.7954, 0.763, 0.8386, 0.7549, 0.8035, 0.7646, 0.7954, 0.7852, 0.7954, 0.4224, 0.7954, 0.4956, 0.7954, 0.496, 0.8283, 0.4359, 0.8147, 0.4464, 0.8312, 0.3716, 0.8394, 0.4031, 0.8551, 0.4328, 0.8483, 0.7674, 0.4457, 0.7719, 0.4194, 0.7781, 0.4268, 0.7781, 0.4457, 0.4031, 0.8551, 0.3716, 0.8394, 0.3338, 0.8705, 0.3659, 0.8634, 0.3338, 0.8705, 0.3716, 0.8394, 0.3045, 0.8388, 0.3117, 0.8658, 0.496, 0.8283, 0.4956, 0.7954, 0.5645, 0.7954, 0.5644, 0.8448, 0.3045, 0.8388, 0.2611, 0.8404, 0.2611, 0.8635, 0.3117, 0.8658, 0.5645, 0.7954, 0.608, 0.7954, 0.6302, 0.8386, 0.5644, 0.8448, 0.7782, 0.2621, 0.7782, 0.3084, 0.7781, 0.3084, 0.7781, 0.2621, 0.7491, 0.2621, 0.748, 0.3027, 0.7295, 0.2969, 0.7273, 0.2397, 0.7491, 0.2621, 0.7557, 0.1986, 0.7781, 0.1986, 0.7781, 0.2621, 0.7299, 0.1727, 0.7049, 0.1731, 0.7049, 0.08372, 0.7345, 0.1056, 0.4736, 0.06601, 0.4591, 0.04405, 0.4588, 0.07888, 0.4724, 0.1302, 0.7781, 0.08328, 0.7781, 0.1018, 0.7446, 0.1139, 0.7345, 0.1056, 0.608, 0.7954, 0.6286, 0.7954, 0.6382, 0.8035, 0.6302, 0.8386, 0.7852, 0.7954, 0.8193, 0.7954, 0.8193, 0.8561, 0.763, 0.8386, 0.6966, 0.853, 0.6963, 0.8679, 0.6078, 0.8679, 0.6302, 0.8386, 0.6966, 0.853, 0.6966, 0.8089, 0.7549, 0.8035, 0.763, 0.8386, 0.7782, 0.4267, 0.7782, 0.4457, 0.7781, 0.4457, 0.7781, 0.4268, 0.7576, 0.3898, 0.7437, 0.4056, 0.7316, 0.368, 0.7495, 0.3676, 0.7719, 0.4194, 0.7674, 0.4457, 0.7561, 0.4357, 0.7658, 0.412, 0.7049, 0.1731, 0.7299, 0.1727, 0.7273, 0.2397, 0.7049, 0.2625, 0.748, 0.3027, 0.7491, 0.2621, 0.7781, 0.2621, 0.7781, 0.3084, 0.6963, 0.8679, 0.6966, 0.853, 0.763, 0.8386, 0.7849, 0.8679, 0.2611, 0.8404, 0.3045, 0.8388, 0.3046, 0.8088, 0.2611, 0.8173, 0.7781, 0.04894, 0.7781, 0.08328, 0.7345, 0.1056, 0.7168, 0.04894, 0.7781, 0.009649, 0.7781, 0.04894, 0.7168, 0.04894, 0.754, 0.009834, 0.01002, 0.8371, 0.04917, 0.8395, 0.04917, 0.8051, 0.01001, 0.8137, 0.01002, 0.8371, 0.001517, 0.8373, 0.001508, 0.8609, 0.01001, 0.8593, 0.8582, 0.7954, 0.8667, 0.7954, 0.8666, 0.8208, 0.8581, 0.8193, 0.8897, 0.001971, 0.8961, 0.03528, 0.9463, 0.0358, 0.9472, 0.002641, 0.8322, 0.002641, 0.8458, 0.0358, 0.8961, 0.03528, 0.8897, 0.001971, 0.8227, 0.003638, 0.8375, 0.03658, 0.8458, 0.0358, 0.8322, 0.002641, 0.07689, 0.868, 0.09172, 0.9009, 0.09157, 0.9009, 0.07675, 0.868, 0.9472, 0.002641, 0.9463, 0.0358, 0.9547, 0.03658, 0.9567, 0.003638, 0.8961, 0.03528, 0.9139, 0.06955, 0.9479, 0.06988, 0.9463, 0.0358, 0.8458, 0.0358, 0.8709, 0.06989, 0.9139, 0.06955, 0.8961, 0.03528, 0.8375, 0.03658, 0.8638, 0.07039, 0.8709, 0.06989, 0.8458, 0.0358, 0.09172, 0.9009, 0.118, 0.9347, 0.1178, 0.9347, 0.09157, 0.9009, 0.9463, 0.0358, 0.9479, 0.06988, 0.955, 0.07039, 0.9547, 0.03658, 0.9139, 0.06955, 0.9264, 0.08722, 0.9486, 0.08738, 0.9479, 0.06988, 0.8709, 0.06989, 0.8955, 0.08738, 0.9264, 0.08722, 0.9139, 0.06955, 0.8638, 0.07039, 0.8884, 0.08762, 0.8955, 0.08738, 0.8709, 0.06989, 0.118, 0.9347, 0.1429, 0.952, 0.1424, 0.952, 0.1178, 0.9347, 0.9479, 0.06988, 0.9486, 0.08738, 0.9557, 0.08762, 0.955, 0.07039, 0.5969, 0.8841, 0.5995, 0.8854, 0.5995, 0.9047, 0.5969, 0.9055, 0.6135, 0.8717, 0.6143, 0.8743, 0.5995, 0.8854, 0.5969, 0.8841, 0.6341, 0.8722, 0.6327, 0.8748, 0.6143, 0.8743, 0.6135, 0.8717, 0.6465, 0.8897, 0.6439, 0.8906, 0.6327, 0.8748, 0.6341, 0.8722, 0.6465, 0.8898, 0.6439, 0.8907, 0.6439, 0.8906, 0.6465, 0.8897, 0.252, 0.6015, 0.2437, 0.6002, 0.245, 0.5794, 0.2534, 0.5794, 0.18, 0.5852, 0.1716, 0.5852, 0.1701, 0.5654, 0.1784, 0.5642, 0.1784, 0.6062, 0.1701, 0.605, 0.1716, 0.5852, 0.18, 0.5852, 0.09472, 0.5652, 0.08638, 0.5652, 0.08505, 0.5445, 0.09331, 0.5431, 0.09472, 0.5653, 0.08637, 0.5653, 0.08638, 0.5652, 0.09472, 0.5652, 0.2047, 0.1017, 0.2047, 0.1017, 0.2047, 0.1018, 0.2047, 0.1017, 0.2047, 0.1018, 0.1971, 0.09325, 0.1972, 0.09317, 0.1972, 0.09317, 0.1971, 0.09325, 0.1971, 0.09307, 0.002915, 0.4177, 0.01166, 0.4125, 0.01421, 0.4272, 0.002915, 0.4177, 0.01421, 0.4272, 0.006604, 0.4357, 0.002915, 0.4177, 0.006604, 0.4357, 0.00476, 0.4267, 0.002915, 0.4177, 0.003547, 0.3947, 0.004179, 0.3716, 0.002915, 0.4177, 0.004179, 0.3716, 0.01421, 0.3751, 0.002915, 0.4177, 0.01421, 0.3751, 0.01166, 0.4125, 0.2611, 0.8173, 0.1723, 0.8173, 0.08346, 0.8173, 0.2611, 0.8173, 0.08346, 0.8173, 0.08346, 0.8635, 0.2611, 0.8173, 0.08346, 0.8635, 0.1723, 0.8635, 0.2611, 0.8173, 0.1723, 0.8635, 0.2611, 0.8635, 0.2611, 0.8173, 0.2611, 0.8635, 0.2611, 0.8404, 0.04917, 0.8395, 0.04917, 0.8738, 0.08346, 0.8635, 0.04917, 0.8395, 0.08346, 0.8635, 0.08346, 0.8173, 0.04917, 0.8395, 0.08346, 0.8173, 0.04917, 0.8051, 0.7781, 0.1986, 0.7557, 0.1986, 0.739, 0.1865, 0.7781, 0.1986, 0.739, 0.1865, 0.741, 0.1502, 0.7781, 0.1986, 0.741, 0.1502, 0.7446, 0.1139, 0.7781, 0.1986, 0.7446, 0.1139, 0.7781, 0.1018, 0.003396, 0.01201, 0.002827, 0.07104, 0.001259, 0.06399, 0.003396, 0.01201, 0.001259, 0.06399, 0.0009047, 0.04226, 0.1748, 0.5341, 0.1748, 0.534, 0.1874, 0.5162, 0.1811, 0.5361, 0.1811, 0.5361, 0.1874, 0.5162, 0.2083, 0.5156, 0.1891, 0.5387, 0.1891, 0.5387, 0.2083, 0.5156, 0.225, 0.5281, 0.1998, 0.5421, 0.1998, 0.5421, 0.225, 0.5281, 0.225, 0.55, 0.2247, 0.55, 0.2247, 0.55, 0.225, 0.55, 0.2249, 0.5501, 0.1197, 0.02673, 0.1291, 0.02999, 0.1167, 0.0376, 0.1977, 0.0376, 0.1843, 0.02999, 0.1942, 0.02672, 0.1472, 0.5941, 0.1473, 0.6169, 0.1349, 0.5992, 0.3502, 0.6049, 0.3432, 0.5635, 0.3608, 0.5619, 0.362, 0.6181, 0.5494, 0.5661, 0.5711, 0.5793, 0.5727, 0.5968, 0.545, 0.5797, 0.5494, 0.5661, 0.5359, 0.528, 0.5656, 0.5279, 0.5711, 0.5793, 0.3373, 0.5043, 0.3592, 0.5024, 0.3608, 0.5619, 0.3432, 0.5635, 0.3373, 0.5043, 0.3365, 0.473, 0.3583, 0.4711, 0.3592, 0.5024, 0.5275, 0.4725, 0.5609, 0.4723, 0.5656, 0.5279, 0.5359, 0.528, 0.5275, 0.4725, 0.5289, 0.4427, 0.5617, 0.4425, 0.5609, 0.4723, 0.3367, 0.4415, 0.3222, 0.3817, 0.3512, 0.3794, 0.3574, 0.4396, 0.5282, 0.4129, 0.5139, 0.3574, 0.5532, 0.3571, 0.5613, 0.4127, 0.3129, 0.3215, 0.307, 0.2737, 0.3431, 0.2708, 0.3457, 0.3187, 0.4963, 0.302, 0.4863, 0.2577, 0.5375, 0.2574, 0.5432, 0.3017, 0.3023, 0.2155, 0.3329, 0.1844, 0.3408, 0.1842, 0.3423, 0.2409, 0.3023, 0.2155, 0.2972, 0.1286, 0.3313, 0.1253, 0.3329, 0.1844, 0.3809, 0.2134, 0.3423, 0.2409, 0.3408, 0.1842, 0.3486, 0.184, 0.4828, 0.2027, 0.4828, 0.1201, 0.534, 0.1198, 0.5349, 0.2092, 0.2976, 0.04166, 0.3297, 0.06614, 0.3313, 0.1253, 0.2972, 0.1286, 0.2976, 0.04166, 0.3005, 0.0042, 0.3359, 0.001333, 0.3361, 0.009198, 0.4827, 0.03778, 0.4851, 0.002186, 0.5338, 0.00184, 0.5339, 0.03538, 0.3833, 0.2458, 0.3915, 0.2443, 0.3931, 0.269, 0.3847, 0.269, 0.07511, 0.4189, 0.08347, 0.4175, 0.08525, 0.4408, 0.07679, 0.4408, 0.3359, 0.1179, 0.3442, 0.1164, 0.3457, 0.1411, 0.3374, 0.1411, 0.2953, 0.3952, 0.3037, 0.3938, 0.3055, 0.4172, 0.297, 0.4172, 0.3486, 0.184, 0.347, 0.1249, 0.3813, 0.1264, 0.3809, 0.2134, 0.5778, 0.7073, 0.5646, 0.6856, 0.5785, 0.681, 0.5955, 0.7085, 0.362, 0.6181, 0.3608, 0.5619, 0.3784, 0.5626, 0.3723, 0.6043, 0.5266, 0.6724, 0.5646, 0.6856, 0.5778, 0.7073, 0.5263, 0.7021, 0.5778, 0.7073, 0.5778, 0.7279, 0.5264, 0.7284, 0.5263, 0.7021, 0.5266, 0.6724, 0.5263, 0.7021, 0.4709, 0.6975, 0.4712, 0.6641, 0.5711, 0.5793, 0.5918, 0.5793, 0.5914, 0.5968, 0.5727, 0.5968, 0.3784, 0.5626, 0.3608, 0.5619, 0.3592, 0.5024, 0.3813, 0.5031, 0.3592, 0.5024, 0.3583, 0.4711, 0.3802, 0.4718, 0.3813, 0.5031, 0.4709, 0.6975, 0.4412, 0.6983, 0.4416, 0.6655, 0.4712, 0.6641, 0.4709, 0.6975, 0.471, 0.7287, 0.4413, 0.7286, 0.4412, 0.6983, 0.5609, 0.4723, 0.5922, 0.4723, 0.5921, 0.5279, 0.5656, 0.5279, 0.3574, 0.4396, 0.3583, 0.4711, 0.3365, 0.473, 0.3367, 0.4415, 0.3574, 0.4396, 0.3512, 0.3794, 0.3803, 0.3802, 0.3782, 0.4404, 0.4416, 0.6655, 0.4412, 0.6983, 0.4116, 0.6979, 0.412, 0.6648, 0.5613, 0.4127, 0.5617, 0.4425, 0.5289, 0.4427, 0.5282, 0.4129, 0.5613, 0.4127, 0.5532, 0.3571, 0.5923, 0.3572, 0.5921, 0.4127, 0.3802, 0.4718, 0.3583, 0.4711, 0.3574, 0.4396, 0.3782, 0.4404, 0.4116, 0.6979, 0.3556, 0.6905, 0.3561, 0.6511, 0.412, 0.6648, 0.4116, 0.6979, 0.4117, 0.7286, 0.3557, 0.7293, 0.3556, 0.6905, 0.3457, 0.3187, 0.3512, 0.3794, 0.3222, 0.3817, 0.3129, 0.3215, 0.3457, 0.3187, 0.3431, 0.2708, 0.3793, 0.2718, 0.3785, 0.3197, 0.3561, 0.6511, 0.3556, 0.6905, 0.3, 0.6809, 0.3005, 0.634, 0.5432, 0.3017, 0.5532, 0.3571, 0.5139, 0.3574, 0.4963, 0.302, 0.5432, 0.3017, 0.5375, 0.2574, 0.5924, 0.2574, 0.5923, 0.3018, 0.3803, 0.3802, 0.3512, 0.3794, 0.3457, 0.3187, 0.3785, 0.3197, 0.3, 0.6809, 0.2556, 0.6755, 0.2562, 0.6242, 0.3005, 0.634, 0.3, 0.6809, 0.3001, 0.7298, 0.2558, 0.7301, 0.2556, 0.6755, 0.3423, 0.2409, 0.3431, 0.2708, 0.307, 0.2737, 0.3023, 0.2155, 0.2562, 0.6242, 0.2556, 0.6755, 0.2076, 0.6729, 0.2013, 0.6208, 0.5349, 0.2092, 0.5375, 0.2574, 0.4863, 0.2577, 0.4828, 0.2027, 0.5349, 0.2092, 0.534, 0.1198, 0.5925, 0.1199, 0.5925, 0.2092, 0.3793, 0.2718, 0.3431, 0.2708, 0.3423, 0.2409, 0.3809, 0.2134, 0.2076, 0.6729, 0.1187, 0.672, 0.1191, 0.6209, 0.2013, 0.6208, 0.2076, 0.6729, 0.2077, 0.7302, 0.1188, 0.7302, 0.1187, 0.672, 0.3361, 0.009198, 0.3359, 0.001333, 0.3714, 0.002306, 0.3762, 0.03957, 0.3361, 0.009198, 0.3376, 0.06593, 0.3297, 0.06614, 0.2976, 0.04166, 0.1191, 0.6209, 0.1187, 0.672, 0.03467, 0.6719, 0.03726, 0.6207, 0.5339, 0.03538, 0.534, 0.1198, 0.4828, 0.1201, 0.4827, 0.03778, 0.3813, 0.1264, 0.347, 0.1249, 0.3455, 0.06572, 0.3762, 0.03957, 0.03467, 0.6719, 0.001407, 0.6717, 0.001953, 0.6229, 0.03726, 0.6207, 0.9436, 0.6144, 0.9515, 0.6489, 0.9154, 0.6407, 0.919, 0.6131, 0.3847, 0.269, 0.3931, 0.269, 0.3915, 0.2936, 0.3833, 0.2922, 0.9154, 0.6407, 0.8937, 0.5961, 0.9069, 0.5931, 0.919, 0.6131, 0.9672, 0.5792, 0.9804, 0.5762, 0.9804, 0.6257, 0.9651, 0.6024, 0.07679, 0.4408, 0.08525, 0.4408, 0.08347, 0.4642, 0.07511, 0.4627, 0.9804, 0.6257, 0.9515, 0.6489, 0.9436, 0.6144, 0.9651, 0.6024, 0.9305, 0.5578, 0.9226, 0.5234, 0.9587, 0.5316, 0.9551, 0.5592, 0.3374, 0.1411, 0.3457, 0.1411, 0.3442, 0.1658, 0.3359, 0.1643, 0.9587, 0.5316, 0.9804, 0.5762, 0.9672, 0.5792, 0.9551, 0.5592, 0.9069, 0.5931, 0.8937, 0.5961, 0.8937, 0.5466, 0.909, 0.5698, 0.297, 0.4172, 0.3055, 0.4172, 0.3037, 0.4405, 0.2953, 0.4391, 0.8937, 0.5466, 0.9226, 0.5234, 0.9305, 0.5578, 0.909, 0.5698, 0.5955, 0.7085, 0.5956, 0.7272, 0.5778, 0.7279, 0.5778, 0.7073, 0.5263, 0.7021, 0.5264, 0.7284, 0.471, 0.7287, 0.4709, 0.6975, 0.5656, 0.5279, 0.5921, 0.5279, 0.5918, 0.5793, 0.5711, 0.5793, 0.5617, 0.4425, 0.5922, 0.4425, 0.5922, 0.4723, 0.5609, 0.4723, 0.4412, 0.6983, 0.4413, 0.7286, 0.4117, 0.7286, 0.4116, 0.6979, 0.3556, 0.6905, 0.3557, 0.7293, 0.3001, 0.7298, 0.3, 0.6809, 0.2556, 0.6755, 0.2558, 0.7301, 0.2077, 0.7302, 0.2076, 0.6729, 0.1187, 0.672, 0.1188, 0.7302, 0.03709, 0.7298, 0.03467, 0.6719, 0.3376, 0.06593, 0.3361, 0.009198, 0.3762, 0.03957, 0.3455, 0.06572, 0.1349, 0.5992, 0.1246, 0.5462, 0.1375, 0.5462, 0.1472, 0.5941, 0.1318, 0.4888, 0.1375, 0.5462, 0.1246, 0.5462, 0.1188, 0.4887, 0.1318, 0.4888, 0.1321, 0.4578, 0.1621, 0.4578, 0.1622, 0.4888, 0.1188, 0.4887, 0.1191, 0.4578, 0.1321, 0.4578, 0.1318, 0.4888, 0.1762, 0.4887, 0.1705, 0.5462, 0.1565, 0.5462, 0.1622, 0.4888, 0.1622, 0.4888, 0.1565, 0.5462, 0.1375, 0.5462, 0.1318, 0.4888, 0.1622, 0.4888, 0.1621, 0.4578, 0.176, 0.4578, 0.1762, 0.4887, 0.1335, 0.4269, 0.1272, 0.3695, 0.1761, 0.3695, 0.1608, 0.4269, 0.5921, 0.4127, 0.5922, 0.4425, 0.5617, 0.4425, 0.5613, 0.4127, 0.1608, 0.4269, 0.1621, 0.4578, 0.1321, 0.4578, 0.1335, 0.4269, 0.1262, 0.312, 0.1231, 0.2661, 0.1904, 0.2661, 0.1848, 0.312, 0.5923, 0.3018, 0.5923, 0.3572, 0.5532, 0.3571, 0.5432, 0.3017, 0.1848, 0.312, 0.1761, 0.3695, 0.1272, 0.3695, 0.1262, 0.312, 0.12, 0.2162, 0.119, 0.1235, 0.1945, 0.1235, 0.1934, 0.2162, 0.5925, 0.2092, 0.5924, 0.2574, 0.5375, 0.2574, 0.5349, 0.2092, 0.1934, 0.2162, 0.1904, 0.2661, 0.1231, 0.2661, 0.12, 0.2162, 0.1934, 0.2162, 0.1945, 0.1235, 0.2084, 0.1235, 0.2074, 0.2162, 0.5923, 0.03742, 0.5925, 0.1199, 0.534, 0.1198, 0.5339, 0.03538, 0.1473, 0.6169, 0.1472, 0.5941, 0.1477, 0.5935, 0.1607, 0.5992, 0.1705, 0.5462, 0.1607, 0.5992, 0.1477, 0.5935, 0.1565, 0.5462, 0.1565, 0.5462, 0.1477, 0.5935, 0.1472, 0.5941, 0.1375, 0.5462, 0.1191, 0.4578, 0.1205, 0.4269, 0.1335, 0.4269, 0.1321, 0.4578, 0.1621, 0.4578, 0.1608, 0.4269, 0.1747, 0.4269, 0.176, 0.4578, 0.6049, 0.3576, 0.6047, 0.4132, 0.5921, 0.4127, 0.5923, 0.3572, 0.1142, 0.3694, 0.1132, 0.312, 0.1262, 0.312, 0.1272, 0.3695, 0.19, 0.3694, 0.1747, 0.4269, 0.1608, 0.4269, 0.1761, 0.3695, 0.1761, 0.3695, 0.1848, 0.312, 0.1987, 0.312, 0.19, 0.3694, 0.605, 0.2579, 0.6049, 0.3022, 0.5923, 0.3018, 0.5924, 0.2574, 0.5924, 0.2574, 0.5925, 0.2092, 0.6051, 0.2097, 0.605, 0.2579, 0.2558, 0.7301, 0.3001, 0.7298, 0.301, 0.742, 0.2566, 0.7423, 0.1904, 0.2661, 0.1934, 0.2162, 0.2074, 0.2162, 0.2043, 0.2661, 0.119, 0.1235, 0.12, 0.2162, 0.107, 0.2162, 0.106, 0.1235, 0.5925, 0.1199, 0.5923, 0.03742, 0.6047, 0.03049, 0.6051, 0.1203, 0.1197, 0.7424, 0.03058, 0.7418, 0.03709, 0.7298, 0.1188, 0.7302, 0.6524, 0.8906, 0.6549, 0.8914, 0.6549, 0.9107, 0.6524, 0.9121, 0.6639, 0.8725, 0.6653, 0.875, 0.6549, 0.8914, 0.6524, 0.8906, 0.6842, 0.8718, 0.6835, 0.8743, 0.6653, 0.875, 0.6639, 0.8725, 0.701, 0.8833, 0.6984, 0.8846, 0.6835, 0.8743, 0.6842, 0.8718, 0.701, 0.9047, 0.6984, 0.904, 0.6984, 0.8846, 0.701, 0.8833, 0.6895, 0.9228, 0.6881, 0.9203, 0.6984, 0.904, 0.701, 0.9047, 0.6692, 0.9236, 0.6699, 0.921, 0.6881, 0.9203, 0.6895, 0.9228, 0.6524, 0.9121, 0.6549, 0.9107, 0.6699, 0.921, 0.6692, 0.9236, 0.01184, 0.4656, 0.003541, 0.4656, 0.002354, 0.4447, 0.01058, 0.4434, 0.01058, 0.4878, 0.002354, 0.4865, 0.003541, 0.4656, 0.01184, 0.4656, 0.3055, 0.2871, 0.2971, 0.2871, 0.2958, 0.2676, 0.3041, 0.2664, 0.3041, 0.3079, 0.2958, 0.3066, 0.2971, 0.2871, 0.3055, 0.2871, 0.01184, 0.513, 0.003541, 0.513, 0.002353, 0.4921, 0.01058, 0.4908, 0.01058, 0.5352, 0.002353, 0.5339, 0.003541, 0.513, 0.01184, 0.513, 0.4547, 0.02188, 0.4463, 0.02188, 0.4449, 0.002384, 0.4532, 0.001136, 0.4532, 0.04263, 0.4449, 0.04138, 0.4463, 0.02188, 0.4547, 0.02188, 0.1017, 0.5849, 0.116, 0.5873, 0.1089, 0.5861, 0.8492, 0.2827, 0.9401, 0.3457, 0.8947, 0.3142, 0.1021, 0.4121, 0.116, 0.4076, 0.1091, 0.4098, 0.5339, 0.03538, 0.5338, 0.00184, 0.5819, 0.002254, 0.5339, 0.03538, 0.5819, 0.002254, 0.598, 0.02704, 0.5339, 0.03538, 0.598, 0.02704, 0.5923, 0.03742, 0.1567, 0.009504, 0.157, 0.000933, 0.1922, 0.0008922, 0.1567, 0.009504, 0.1922, 0.0008922, 0.1942, 0.02672, 0.1567, 0.009504, 0.1942, 0.02672, 0.1843, 0.02999, 0.1229, 0.0008922, 0.157, 0.000933, 0.1567, 0.009504, 0.1229, 0.0008922, 0.1567, 0.009504, 0.1291, 0.02999, 0.1229, 0.0008922, 0.1291, 0.02999, 0.1197, 0.02673, 0.002238, 0.7192, 0.001407, 0.6717, 0.03467, 0.6719, 0.002238, 0.7192, 0.03467, 0.6719, 0.03709, 0.7298, 0.002238, 0.7192, 0.03709, 0.7298, 0.02686, 0.7354, 0.1843, 0.02999, 0.1945, 0.1235, 0.119, 0.1235, 0.1843, 0.02999, 0.119, 0.1235, 0.1291, 0.02999, 0.1843, 0.02999, 0.1291, 0.02999, 0.1567, 0.009504, 0.341, 0.6183, 0.3241, 0.6299, 0.3036, 0.6292, 0.341, 0.6183, 0.3036, 0.6292, 0.2919, 0.6107, 0.341, 0.6183, 0.2919, 0.6107, 0.2919, 0.5888, 0.341, 0.6183, 0.2919, 0.5888, 0.3088, 0.5772, 0.341, 0.6183, 0.3088, 0.5772, 0.3293, 0.5779, 0.341, 0.6183, 0.3293, 0.5779, 0.341, 0.5964, 0.2321, 0.3826, 0.214, 0.4577, 0.2044, 0.4554, 0.2224, 0.3803, 0.9757, 0.521, 0.891, 0.521, 0.891, 0.4482, 0.9494, 0.4482, 0.01184, 0.2203, 0.01184, 0.3031, 0.001986, 0.3031, 0.001986, 0.2203, 0.6653, 0.07539, 0.6069, 0.07539, 0.6069, 0.002828, 0.6915, 0.002828, 0.6653, 0.07539, 0.6521, 0.1127, 0.6069, 0.1127, 0.6069, 0.07539, 0.214, 0.4577, 0.2155, 0.4896, 0.207, 0.4945, 0.2044, 0.4554, 0.2309, 0.4389, 0.2487, 0.5091, 0.2391, 0.5115, 0.2213, 0.4413, 0.2487, 0.5091, 0.246, 0.5459, 0.2375, 0.5408, 0.2391, 0.5115, 0.891, 0.4482, 0.891, 0.4185, 0.9362, 0.4185, 0.9494, 0.4482, 0.6521, 0.1127, 0.6521, 0.1397, 0.6069, 0.1397, 0.6069, 0.1127, 0.2155, 0.4896, 0.2321, 0.5161, 0.2236, 0.521, 0.207, 0.4945, 0.891, 0.4185, 0.891, 0.3916, 0.9362, 0.3916, 0.9362, 0.4185, 0.246, 0.5459, 0.2298, 0.5731, 0.2213, 0.568, 0.2375, 0.5408, 0.01184, 0.5383, 0.01184, 0.5826, 0.001986, 0.5826, 0.001986, 0.5383, 0.701, 0.09709, 0.6747, 0.09709, 0.6747, 0.05686, 0.701, 0.05686, 0.3623, 0.8004, 0.2462, 0.8004, 0.2462, 0.7741, 0.3623, 0.7741, 0.3764, 0.6039, 0.4926, 0.6039, 0.4926, 0.6441, 0.3764, 0.6441, 0.6347, 0.1444, 0.6347, 0.2605, 0.6083, 0.2605, 0.6083, 0.1444, 0.2415, 0.7767, 0.1254, 0.7767, 0.1254, 0.7365, 0.2415, 0.7365, 0.2084, 0.611, 0.1821, 0.611, 0.1821, 0.5707, 0.2084, 0.5707, 0.2534, 0.5794, 0.245, 0.5794, 0.245, 0.5793, 0.2534, 0.5793, 0.5969, 0.9055, 0.5995, 0.9047, 0.5996, 0.9048, 0.597, 0.9056, 0.003396, 0.01201, 0.004227, 0.03959, 0.002951, 0.07064, 0.002827, 0.07104, 0.003396, 0.01201, 0.004865, 0.02409, 0.004227, 0.03959, 0.003396, 0.01201, 0.005537, 0.00511, 0.005628, 0.005519, 0.005358, 0.01209, 0.003396, 0.01201, 0.005358, 0.01209, 0.004865, 0.02409, 0.2091, 0.9347, 0.2097, 0.952, 0.2093, 0.952, 0.2089, 0.9347, 0.2087, 0.9009, 0.2091, 0.9347, 0.2089, 0.9347, 0.2085, 0.9009, 0.2108, 0.868, 0.2087, 0.9009, 0.2085, 0.9009, 0.2106, 0.868, 0.7781, 0.1986, 0.7782, 0.1985, 0.7782, 0.1986, 0.7781, 0.1986, 0.7781, 0.1018, 0.7782, 0.1018, 0.7782, 0.1983, 0.7781, 0.1986, 0.7782, 0.1983, 0.7782, 0.1985, 0.7781, 0.1986, 0.7782, 0.1986, 0.7782, 0.1986, 0.7852, 0.7954, 0.7646, 0.7954, 0.7645, 0.7953, 0.7851, 0.7953, 0.7781, 0.2621, 0.7781, 0.1986, 0.7782, 0.1986, 0.7782, 0.2621, 0.7781, 0.08328, 0.7781, 0.04894, 0.7782, 0.04894, 0.7782, 0.08334, 0.8193, 0.7954, 0.7852, 0.7954, 0.7851, 0.7953, 0.8193, 0.7953, 0.608, 0.7954, 0.5645, 0.7954, 0.5645, 0.7953, 0.6081, 0.7953, 0.7781, 0.4457, 0.7782, 0.4457, 0.7782, 0.4675, 0.7781, 0.4677, 0.7674, 0.4457, 0.7781, 0.3384, 0.7781, 0.3199, 0.7782, 0.32, 0.7782, 0.3385, 0.7781, 0.3084, 0.7782, 0.3084, 0.7782, 0.3085, 0.7781, 0.009649, 0.7781, 0.001044, 0.7783, 0.001045, 0.7782, 0.00965, 0.8193, 0.7954, 0.8194, 0.7953, 0.8582, 0.7953, 0.8582, 0.7954, 0.7981, 0.5473, 0.7815, 0.6606, 0.7289, 0.6974, 0.7288, 0.5957, 0.3106, 0.318, 0.3173, 0.4304, 0.3123, 0.4288, 0.2964, 0.3137, 0.871, 0.2079, 0.8684, 0.11, 0.9209, 0.1465, 0.9401, 0.2559, 0.09308, 0.3349, 0.1112, 0.235, 0.116, 0.2335, 0.107, 0.3304, 0.3173, 0.4304, 0.3014, 0.4831, 0.2964, 0.4816, 0.3123, 0.4288, 0.7981, 0.4575, 0.7981, 0.5473, 0.7288, 0.5957, 0.7981, 0.4575, 0.7288, 0.5957, 0.707, 0.5212, 0.7981, 0.4575, 0.707, 0.5212, 0.7525, 0.4894, 0.1017, 0.5849, 0.1017, 0.4949, 0.116, 0.4974, 0.1017, 0.5849, 0.116, 0.4974, 0.116, 0.5873, 0.8492, 0.2827, 0.871, 0.2079, 0.9401, 0.2559, 0.8492, 0.2827, 0.9401, 0.2559, 0.9401, 0.3457, 0.1021, 0.4121, 0.09308, 0.3349, 0.107, 0.3304, 0.1021, 0.4121, 0.107, 0.3304, 0.116, 0.4076, 0.8897, 0.001971, 0.9472, 0.002641, 0.9463, 0.0358, 0.8961, 0.03528, 0.8322, 0.002641, 0.8897, 0.001971, 0.8961, 0.03528, 0.8458, 0.0358, 0.8227, 0.003638, 0.8322, 0.002641, 0.8458, 0.0358, 0.8375, 0.03658, 0.07689, 0.868, 0.07675, 0.868, 0.09157, 0.9009, 0.09172, 0.9009, 0.9472, 0.002641, 0.9567, 0.003638, 0.9547, 0.03658, 0.9463, 0.0358, 0.8961, 0.03528, 0.9463, 0.0358, 0.9479, 0.06988, 0.9139, 0.06955, 0.8458, 0.0358, 0.8961, 0.03528, 0.9139, 0.06955, 0.8709, 0.06989, 0.8375, 0.03658, 0.8458, 0.0358, 0.8709, 0.06989, 0.8638, 0.07039, 0.09172, 0.9009, 0.09157, 0.9009, 0.1178, 0.9347, 0.118, 0.9347, 0.9463, 0.0358, 0.9547, 0.03658, 0.955, 0.07039, 0.9479, 0.06988, 0.9139, 0.06955, 0.9479, 0.06988, 0.9486, 0.08738, 0.9264, 0.08722, 0.8709, 0.06989, 0.9139, 0.06955, 0.9264, 0.08722, 0.8955, 0.08738, 0.8638, 0.07039, 0.8709, 0.06989, 0.8955, 0.08738, 0.8884, 0.08762, 0.118, 0.9347, 0.1178, 0.9347, 0.1424, 0.952, 0.1429, 0.952, 0.9479, 0.06988, 0.955, 0.07039, 0.9557, 0.08762, 0.9486, 0.08738, 0.003396, 0.01201, 0.001259, 0.06399, 0.002827, 0.07104, 0.003396, 0.01201, 0.0009047, 0.04226, 0.001259, 0.06399, 0.003396, 0.01201, 0.002827, 0.07104, 0.002951, 0.07064, 0.004227, 0.03959, 0.003396, 0.01201, 0.004227, 0.03959, 0.004865, 0.02409, 0.003396, 0.01201, 0.005358, 0.01209, 0.005628, 0.005519, 0.005537, 0.00511, 0.003396, 0.01201, 0.004865, 0.02409, 0.005358, 0.01209, 0.2091, 0.9347, 0.2089, 0.9347, 0.2093, 0.952, 0.2097, 0.952, 0.2087, 0.9009, 0.2085, 0.9009, 0.2089, 0.9347, 0.2091, 0.9347, 0.2108, 0.868, 0.2106, 0.868, 0.2085, 0.9009, 0.2087, 0.9009])
_uv.active_render = True
_uv = me_base.uv_layers.new(name='baked')
_uv.uv.foreach_set('vector', [0.2963, 0.5888, 0.2961, 0.5885, 0.2963, 0.5885, 0.2696, 0.6437, 0.2961, 0.5885, 0.2994, 0.6434, 0.7081, 0.06808, 0.7343, 0.1475, 0.6859, 0.1166, 0.2146, 0.5894, 0.2961, 0.5885, 0.2696, 0.6437, 0.1989, 0.2917, 0.2273, 0.2302, 0.2329, 0.3227, 0.7866, 0.6742, 0.7977, 0.5995, 0.8186, 0.6484, 0.2996, 0.6434, 0.3009, 0.6553, 0.3008, 0.6553, 0.2994, 0.6434, 0.7455, 0.01687, 0.7471, 0.005434, 0.7777, 0.005991, 0.7801, 0.0175, 0.8007, 0.5357, 0.803, 0.5231, 0.8329, 0.5225, 0.8344, 0.5351, 0.09821, 0.01616, 0.09833, 0.01634, 0.09821, 0.01639, 0.2947, 0.02953, 0.2946, 0.02942, 0.3008, 0.004947, 0.3009, 0.005074, 0.2947, 0.02953, 0.2924, 0.1325, 0.2922, 0.1325, 0.2946, 0.02942, 0.7211, 0.6075, 0.7006, 0.6108, 0.6942, 0.577, 0.7211, 0.577, 0.6952, 0.8947, 0.6939, 0.8149, 0.7329, 0.8152, 0.715, 0.9133, 0.7406, 0.6099, 0.7531, 0.6247, 0.756, 0.657, 0.729, 0.6308, 0.7406, 0.6099, 0.7295, 0.5669, 0.7519, 0.5452, 0.7587, 0.5769, 0.7488, 0.4509, 0.7881, 0.432, 0.7914, 0.4476, 0.7641, 0.4637, 0.7488, 0.4509, 0.7641, 0.4637, 0.76, 0.5158, 0.745, 0.5135, 0.7488, 0.4509, 0.7278, 0.4131, 0.7509, 0.4222, 0.7881, 0.432, 0.7488, 0.4509, 0.7113, 0.4671, 0.6989, 0.4362, 0.7278, 0.4131, 0.7883, 0.4321, 0.7915, 0.4477, 0.7914, 0.4476, 0.7881, 0.432, 0.784, 0.5634, 0.7839, 0.5636, 0.7894, 0.5188, 0.7895, 0.5188, 0.784, 0.5634, 0.7781, 0.5863, 0.7779, 0.5865, 0.7839, 0.5636, 0.7756, 0.5531, 0.7748, 0.5177, 0.7894, 0.5188, 0.7839, 0.5636, 0.7756, 0.5531, 0.7682, 0.5685, 0.76, 0.5158, 0.7748, 0.5177, 0.7761, 0.4818, 0.7925, 0.4732, 0.7894, 0.5188, 0.7748, 0.5177, 0.7761, 0.4818, 0.7641, 0.4637, 0.7914, 0.4476, 0.7925, 0.4732, 0.7926, 0.4733, 0.7895, 0.5188, 0.7894, 0.5188, 0.7925, 0.4732, 0.745, 0.5135, 0.7197, 0.5133, 0.7113, 0.4671, 0.7488, 0.4509, 0.7839, 0.5636, 0.7779, 0.5865, 0.7682, 0.5685, 0.7756, 0.5531, 0.7748, 0.5177, 0.76, 0.5158, 0.7641, 0.4637, 0.7761, 0.4818, 0.2914, 0.2296, 0.2912, 0.2296, 0.2922, 0.1325, 0.2924, 0.1325, 0.6989, 0.4362, 0.6859, 0.3651, 0.7254, 0.3334, 0.7278, 0.4131, 0.6939, 0.7243, 0.7381, 0.7278, 0.7329, 0.8152, 0.6939, 0.8149, 0.783, 0.07183, 0.7829, 0.07182, 0.7801, 0.0175, 0.7802, 0.01752, 0.8924, 0.5922, 0.8451, 0.5958, 0.8344, 0.5351, 0.8635, 0.5309, 0.7254, 0.3334, 0.7477, 0.2593, 0.7682, 0.2771, 0.752, 0.3658, 0.7343, 0.1475, 0.7545, 0.1586, 0.7502, 0.2089, 0.7286, 0.2404, 0.01032, 0.07438, 0.01033, 0.04573, 0.01043, 0.04582, 0.01043, 0.07449, 0.2329, 0.3227, 0.2808, 0.3335, 0.2745, 0.4158, 0.2144, 0.4165, 0.2915, 0.2909, 0.2918, 0.32, 0.2917, 0.3198, 0.2913, 0.2908, 0.2351, 0.5098, 0.2828, 0.4979, 0.294, 0.5114, 0.2944, 0.5404, 0.2946, 0.02942, 0.2922, 0.1325, 0.2505, 0.1336, 0.2697, 0.04885, 0.715, 0.9133, 0.7329, 0.8152, 0.7518, 0.8561, 0.7393, 0.8943, 0.7531, 0.6247, 0.7652, 0.5877, 0.7717, 0.5984, 0.7662, 0.6253, 0.7518, 0.8561, 0.7329, 0.8152, 0.7792, 0.7657, 0.7665, 0.8076, 0.7792, 0.7657, 0.7329, 0.8152, 0.7381, 0.7278, 0.7748, 0.7369, 0.2505, 0.1336, 0.2922, 0.1325, 0.2912, 0.2296, 0.2273, 0.2302, 0.7381, 0.7278, 0.743, 0.6694, 0.7749, 0.6691, 0.7748, 0.7369, 0.2912, 0.2296, 0.2913, 0.2908, 0.2329, 0.3227, 0.2273, 0.2302, 0.7876, 0.3676, 0.7883, 0.432, 0.7881, 0.432, 0.7874, 0.3676, 0.752, 0.3658, 0.7509, 0.4222, 0.7278, 0.4131, 0.7254, 0.3334, 0.752, 0.3658, 0.7682, 0.2771, 0.7954, 0.2785, 0.7874, 0.3676, 0.7286, 0.2404, 0.6859, 0.2409, 0.6859, 0.1166, 0.7343, 0.1475, 0.7286, 0.2404, 0.7502, 0.2089, 0.7477, 0.2593, 0.7254, 0.3334, 0.7874, 0.1191, 0.7954, 0.1438, 0.7545, 0.1586, 0.7343, 0.1475, 0.2913, 0.2908, 0.2917, 0.3198, 0.2808, 0.3335, 0.2329, 0.3227, 0.2944, 0.5404, 0.2961, 0.5885, 0.2146, 0.5894, 0.2351, 0.5098, 0.7946, 0.7696, 0.8236, 0.7711, 0.8287, 0.8939, 0.7942, 0.8584, 0.2144, 0.4165, 0.2745, 0.4158, 0.2828, 0.4979, 0.2351, 0.5098, 0.7719, 0.5983, 0.7663, 0.6253, 0.7662, 0.6253, 0.7717, 0.5984, 0.7519, 0.5452, 0.7295, 0.5669, 0.7197, 0.5133, 0.745, 0.5135, 0.7652, 0.5877, 0.7531, 0.6247, 0.7406, 0.6099, 0.7587, 0.5769, 0.6859, 0.2409, 0.7286, 0.2404, 0.7254, 0.3334, 0.6859, 0.3651, 0.7509, 0.4222, 0.752, 0.3658, 0.7874, 0.3676, 0.7881, 0.432, 0.8236, 0.7711, 0.7946, 0.7696, 0.7866, 0.6742, 0.8186, 0.6484, 0.743, 0.6694, 0.7381, 0.7278, 0.6939, 0.7243, 0.711, 0.6697, 0.7829, 0.07182, 0.7874, 0.1191, 0.7343, 0.1475, 0.7081, 0.06808, 0.7801, 0.0175, 0.7829, 0.07182, 0.7081, 0.06808, 0.7455, 0.01687, 0.8344, 0.5351, 0.8451, 0.5958, 0.7977, 0.5995, 0.8007, 0.5357, 0.8344, 0.5351, 0.8329, 0.5225, 0.8586, 0.5188, 0.8635, 0.5309, 0.2994, 0.6434, 0.3008, 0.6553, 0.2744, 0.6555, 0.2696, 0.6437, 0.1036, 0.8728, 0.09555, 0.9202, 0.02379, 0.9214, 0.02134, 0.8743, 0.1833, 0.8743, 0.1653, 0.9214, 0.09555, 0.9202, 0.1036, 0.8728, 0.6629, 0.05363, 0.6657, 0.005394, 0.6764, 0.004845, 0.6764, 0.05299, 0.6628, 0.05363, 0.6655, 0.005388, 0.6657, 0.005394, 0.6629, 0.05363, 0.02134, 0.8743, 0.02379, 0.9214, 0.01057, 0.9231, 0.006012, 0.8766, 0.09555, 0.9202, 0.07129, 0.969, 0.02276, 0.9697, 0.02379, 0.9214, 0.1653, 0.9214, 0.1312, 0.9697, 0.07129, 0.969, 0.09555, 0.9202, 0.1755, 0.9231, 0.1402, 0.9709, 0.1312, 0.9697, 0.1653, 0.9214, 0.2116, 0.01458, 0.2035, 0.05356, 0.2033, 0.0533, 0.2114, 0.01439, 0.02379, 0.9214, 0.02276, 0.9697, 0.01176, 0.9709, 0.01057, 0.9231, 0.07129, 0.969, 0.05364, 0.9943, 0.02218, 0.9947, 0.02276, 0.9697, 0.1312, 0.9697, 0.09687, 0.9947, 0.05364, 0.9943, 0.07129, 0.969, 0.1402, 0.9709, 0.1064, 0.9952, 0.09687, 0.9947, 0.1312, 0.9697, 0.2035, 0.05356, 0.2011, 0.0897, 0.2009, 0.08913, 0.2033, 0.0533, 0.02276, 0.9697, 0.02218, 0.9947, 0.0117, 0.9952, 0.01176, 0.9709, 0.9206, 0.2006, 0.9235, 0.1976, 0.9504, 0.2061, 0.9504, 0.2101, 0.9107, 0.1722, 0.9147, 0.1722, 0.9235, 0.1976, 0.9206, 0.2006, 0.9206, 0.1437, 0.9235, 0.1467, 0.9147, 0.1722, 0.9107, 0.1722, 0.9504, 0.1343, 0.9504, 0.1382, 0.9235, 0.1467, 0.9206, 0.1437, 0.9505, 0.1343, 0.9505, 0.1383, 0.9504, 0.1382, 0.9504, 0.1343, 0.6882, 0.02571, 0.7002, 0.02321, 0.7001, 0.05498, 0.6882, 0.05383, 0.6882, 0.0107, 0.7001, 0.006256, 0.7002, 0.02321, 0.6882, 0.02571, 0.01341, 0.03275, 0.005894, 0.03576, 0.005894, 0.005499, 0.01341, 0.005964, 0.2677, 0.005451, 0.2801, 0.00642, 0.2801, 0.02831, 0.2677, 0.02483, 0.2677, 0.00529, 0.2801, 0.006259, 0.2801, 0.00642, 0.2677, 0.005451, 0.08641, 0.01639, 0.08641, 0.01639, 0.08641, 0.01614, 0.005959, 0.1013, 0.005833, 0.1013, 0.005833, 0.08882, 0.005959, 0.08893, 0.005959, 0.08893, 0.005833, 0.08882, 0.005957, 0.08881, 0.7587, 0.5769, 0.7682, 0.5685, 0.7779, 0.5865, 0.7587, 0.5769, 0.7779, 0.5865, 0.7717, 0.5984, 0.09833, 0.005959, 0.07256, 0.005959, 0.08544, 0.005959, 0.7587, 0.5769, 0.7519, 0.5452, 0.745, 0.5135, 0.7587, 0.5769, 0.745, 0.5135, 0.76, 0.5158, 0.7587, 0.5769, 0.76, 0.5158, 0.7682, 0.5685, 0.1043, 0.02533, 0.1043, 0.02533, 0.1043, 0.02533, 0.8287, 0.8939, 0.8186, 0.6484, 0.8823, 0.6435, 0.8287, 0.8939, 0.8823, 0.6435, 0.8874, 0.7662, 0.8287, 0.8939, 0.8874, 0.7662, 0.8924, 0.889, 0.1043, 0.03576, 0.1043, 0.03576, 0.1043, 0.03576, 0.8451, 0.5958, 0.8924, 0.5922, 0.8823, 0.6435, 0.8451, 0.5958, 0.8823, 0.6435, 0.8186, 0.6484, 0.8451, 0.5958, 0.8186, 0.6484, 0.7977, 0.5995, 0.7954, 0.2785, 0.7682, 0.2771, 0.7477, 0.2593, 0.7954, 0.2785, 0.7477, 0.2593, 0.7502, 0.2089, 0.7954, 0.2785, 0.7502, 0.2089, 0.7545, 0.1586, 0.7954, 0.2785, 0.7545, 0.1586, 0.7954, 0.1438, 0.1994, 0.09952, 0.2115, 0.1847, 0.2078, 0.1749, 0.1994, 0.09952, 0.2078, 0.1749, 0.2025, 0.1437, 0.4467, 0.8679, 0.4468, 0.8678, 0.4772, 0.8775, 0.4467, 0.8775, 0.4467, 0.8775, 0.4772, 0.8775, 0.4872, 0.9062, 0.4467, 0.8897, 0.4467, 0.8897, 0.4872, 0.9062, 0.4772, 0.9349, 0.4467, 0.906, 0.4467, 0.906, 0.4772, 0.9349, 0.4468, 0.9446, 0.4467, 0.9442, 0.4467, 0.9442, 0.4468, 0.9446, 0.4467, 0.9445, 0.3317, 0.05723, 0.3467, 0.06502, 0.3255, 0.0657, 0.5899, 0.8039, 0.6123, 0.814, 0.5993, 0.8188, 0.3627, 0.7108, 0.358, 0.727, 0.3415, 0.7085, 0.6499, 0.02393, 0.6537, 0.07364, 0.6277, 0.07207, 0.6336, 0.004823, 0.07986, 0.05286, 0.05113, 0.0329, 0.05702, 0.00718, 0.09189, 0.03312, 0.07986, 0.05286, 0.09216, 0.1084, 0.05138, 0.1072, 0.05113, 0.0329, 0.6571, 0.1493, 0.6248, 0.1477, 0.6277, 0.07207, 0.6537, 0.07364, 0.6571, 0.1493, 0.6574, 0.1917, 0.6254, 0.19, 0.6248, 0.1477, 0.09988, 0.1883, 0.0536, 0.187, 0.05138, 0.1072, 0.09216, 0.1084, 0.09988, 0.1883, 0.09831, 0.2306, 0.0528, 0.2294, 0.0536, 0.187, 0.6559, 0.2336, 0.6688, 0.3074, 0.6266, 0.3056, 0.6253, 0.2319, 0.0998, 0.273, 0.1154, 0.3532, 0.06024, 0.3518, 0.0542, 0.2717, 0.6739, 0.3807, 0.6771, 0.4404, 0.6245, 0.438, 0.6261, 0.3785, 0.1374, 0.4331, 0.1487, 0.497, 0.07721, 0.4951, 0.07209, 0.4314, 0.6802, 0.5168, 0.6328, 0.5503, 0.6225, 0.5507, 0.6225, 0.4749, 0.6802, 0.5168, 0.6838, 0.6327, 0.6328, 0.6293, 0.6328, 0.5503, 0.1511, 0.5758, 0.2026, 0.5338, 0.2026, 0.6105, 0.1974, 0.6113, 0.1511, 0.5758, 0.1493, 0.6935, 0.07897, 0.6915, 0.07853, 0.5641, 0.6802, 0.749, 0.6328, 0.7083, 0.6328, 0.6293, 0.6838, 0.6327, 0.6802, 0.749, 0.6759, 0.8, 0.6244, 0.7978, 0.6225, 0.7845, 0.1511, 0.8107, 0.1505, 0.861, 0.08231, 0.8592, 0.07981, 0.8117, 0.1264, 0.07151, 0.114, 0.06799, 0.1155, 0.03687, 0.1281, 0.03636, 0.2041, 0.221, 0.203, 0.2324, 0.1739, 0.2324, 0.1712, 0.221, 0.4664, 0.06737, 0.4791, 0.0692, 0.4809, 0.1004, 0.4685, 0.1026, 0.4767, 0.2245, 0.4886, 0.2271, 0.4887, 0.2566, 0.4768, 0.2579, 0.1974, 0.6113, 0.1974, 0.6912, 0.1493, 0.6935, 0.1511, 0.5758, 0.7121, 0.5275, 0.7093, 0.5612, 0.6931, 0.5632, 0.6931, 0.52, 0.09189, 0.03312, 0.116, 0.1072, 0.09216, 0.1084, 0.07986, 0.05286, 0.5121, 0.1037, 0.532, 0.04925, 0.5611, 0.02987, 0.551, 0.1032, 0.5611, 0.02987, 0.5897, 0.02943, 0.5875, 0.1026, 0.551, 0.1032, 0.5121, 0.1037, 0.551, 0.1032, 0.5436, 0.1826, 0.5002, 0.1832, 0.05113, 0.0329, 0.02531, 0.03161, 0.0336, 0.006009, 0.05702, 0.00718, 0.09216, 0.1084, 0.116, 0.1072, 0.1281, 0.1866, 0.09988, 0.1883, 0.1281, 0.1866, 0.1262, 0.229, 0.09831, 0.2306, 0.09988, 0.1883, 0.5436, 0.1826, 0.5454, 0.2252, 0.5028, 0.2258, 0.5002, 0.1832, 0.5436, 0.1826, 0.5869, 0.1819, 0.5876, 0.2245, 0.5454, 0.2252, 0.0536, 0.187, 0.01451, 0.185, 0.01837, 0.1055, 0.05138, 0.1072, 0.6253, 0.2319, 0.6254, 0.19, 0.6574, 0.1917, 0.6559, 0.2336, 0.1271, 0.2715, 0.1507, 0.3509, 0.1154, 0.3532, 0.0998, 0.273, 0.5028, 0.2258, 0.5454, 0.2252, 0.5461, 0.2678, 0.503, 0.2684, 0.0542, 0.2717, 0.0528, 0.2294, 0.09831, 0.2306, 0.0998, 0.273, 0.0542, 0.2717, 0.06024, 0.3518, 0.01143, 0.3493, 0.01567, 0.2698, 0.09831, 0.2306, 0.1262, 0.229, 0.1271, 0.2715, 0.0998, 0.273, 0.5461, 0.2678, 0.5307, 0.3473, 0.48, 0.348, 0.503, 0.2684, 0.5461, 0.2678, 0.5888, 0.2671, 0.5848, 0.3465, 0.5307, 0.3473, 0.6261, 0.3785, 0.6266, 0.3056, 0.6688, 0.3074, 0.6739, 0.3807, 0.1784, 0.4306, 0.1936, 0.4942, 0.1487, 0.497, 0.1374, 0.4331, 0.48, 0.348, 0.5307, 0.3473, 0.5151, 0.4268, 0.4544, 0.4277, 0.07209, 0.4314, 0.06024, 0.3518, 0.1154, 0.3532, 0.1374, 0.4331, 0.07209, 0.4314, 0.07721, 0.4951, 0.008676, 0.4917, 0.01074, 0.4283, 0.1154, 0.3532, 0.1507, 0.3509, 0.1784, 0.4306, 0.1374, 0.4331, 0.5151, 0.4268, 0.5063, 0.4903, 0.44, 0.4912, 0.4544, 0.4277, 0.5151, 0.4268, 0.5831, 0.4258, 0.5822, 0.4892, 0.5063, 0.4903, 0.6225, 0.4749, 0.6245, 0.438, 0.6771, 0.4404, 0.6802, 0.5168, 0.44, 0.4912, 0.5063, 0.4903, 0.5026, 0.5592, 0.4352, 0.5699, 0.07853, 0.5641, 0.07721, 0.4951, 0.1487, 0.497, 0.1511, 0.5758, 0.07853, 0.5641, 0.07897, 0.6915, 0.005926, 0.6878, 0.006613, 0.5605, 0.1487, 0.497, 0.1936, 0.4942, 0.2026, 0.5338, 0.1511, 0.5758, 0.5026, 0.5592, 0.5031, 0.6869, 0.4363, 0.6878, 0.4352, 0.5699, 0.5026, 0.5592, 0.5822, 0.558, 0.584, 0.6857, 0.5031, 0.6869, 0.2026, 0.8469, 0.1939, 0.8582, 0.1505, 0.861, 0.1511, 0.8107, 0.6225, 0.7845, 0.6225, 0.7087, 0.6328, 0.7083, 0.6802, 0.749, 0.4363, 0.6878, 0.5031, 0.6869, 0.5056, 0.8077, 0.4391, 0.8057, 0.07981, 0.8117, 0.07897, 0.6915, 0.1493, 0.6935, 0.1511, 0.8107, 0.1493, 0.6935, 0.1974, 0.6912, 0.1974, 0.7711, 0.1511, 0.8107, 0.5056, 0.8077, 0.5076, 0.8558, 0.4447, 0.8567, 0.4391, 0.8057, 0.937, 0.05797, 0.9863, 0.04678, 0.9746, 0.09855, 0.9351, 0.09322, 0.1281, 0.03636, 0.1155, 0.03687, 0.114, 0.009128, 0.1264, 0.005025, 0.9746, 0.09855, 0.9107, 0.1296, 0.9065, 0.1106, 0.9351, 0.09322, 0.8865, 0.02406, 0.882, 0.005356, 0.9531, 0.005356, 0.9198, 0.02715, 0.4807, 0.04895, 0.4916, 0.0529, 0.4791, 0.0692, 0.4664, 0.06737, 0.9531, 0.005356, 0.9863, 0.04678, 0.937, 0.05797, 0.9198, 0.02715, 0.8559, 0.07666, 0.8065, 0.0882, 0.8182, 0.03642, 0.8579, 0.04142, 0.4685, 0.1026, 0.4809, 0.1004, 0.4916, 0.1269, 0.4807, 0.1326, 0.8182, 0.03642, 0.882, 0.005356, 0.8865, 0.02406, 0.8579, 0.04142, 0.9065, 0.1106, 0.9107, 0.1296, 0.8397, 0.1296, 0.8731, 0.1075, 0.4768, 0.2579, 0.4887, 0.2566, 0.4886, 0.2815, 0.4767, 0.286, 0.8397, 0.1296, 0.8065, 0.0882, 0.8559, 0.07666, 0.8731, 0.1075, 0.5681, 0.005287, 0.594, 0.004894, 0.5897, 0.02943, 0.5611, 0.02987, 0.551, 0.1032, 0.5875, 0.1026, 0.5869, 0.1819, 0.5436, 0.1826, 0.05138, 0.1072, 0.01837, 0.1055, 0.02531, 0.03161, 0.05113, 0.0329, 0.0528, 0.2294, 0.01469, 0.2275, 0.01451, 0.185, 0.0536, 0.187, 0.5454, 0.2252, 0.5876, 0.2245, 0.5888, 0.2671, 0.5461, 0.2678, 0.5307, 0.3473, 0.5848, 0.3465, 0.5831, 0.4258, 0.5151, 0.4268, 0.5063, 0.4903, 0.5822, 0.4892, 0.5822, 0.558, 0.5026, 0.5592, 0.5031, 0.6869, 0.584, 0.6857, 0.5899, 0.8039, 0.5056, 0.8077, 0.2026, 0.7703, 0.2026, 0.8469, 0.1511, 0.8107, 0.1974, 0.7711, 0.3415, 0.7085, 0.3284, 0.649, 0.3503, 0.6572, 0.3627, 0.7108, 0.3434, 0.592, 0.3503, 0.6572, 0.3284, 0.649, 0.3215, 0.5838, 0.3434, 0.592, 0.3443, 0.5564, 0.3848, 0.5521, 0.3845, 0.5876, 0.3215, 0.5838, 0.3223, 0.5482, 0.3443, 0.5564, 0.3434, 0.592, 0.5869, 0.1819, 0.5875, 0.1026, 0.6102, 0.1022, 0.6095, 0.1814, 0.3845, 0.5876, 0.376, 0.6544, 0.3503, 0.6572, 0.3434, 0.592, 0.6095, 0.1814, 0.6103, 0.2241, 0.5876, 0.2245, 0.5869, 0.1819, 0.3467, 0.5206, 0.339, 0.4555, 0.405, 0.4485, 0.3835, 0.5167, 0.01567, 0.2698, 0.01469, 0.2275, 0.0528, 0.2294, 0.0542, 0.2717, 0.3835, 0.5167, 0.3848, 0.5521, 0.3443, 0.5564, 0.3467, 0.5206, 0.3385, 0.3896, 0.335, 0.3373, 0.4259, 0.3276, 0.4176, 0.3812, 0.01074, 0.4283, 0.01143, 0.3493, 0.06024, 0.3518, 0.07209, 0.4314, 0.4176, 0.3812, 0.405, 0.4485, 0.339, 0.4555, 0.3385, 0.3896, 0.3316, 0.2803, 0.3316, 0.174, 0.4335, 0.1632, 0.4308, 0.2698, 0.006613, 0.5605, 0.008676, 0.4917, 0.07721, 0.4951, 0.07853, 0.5641, 0.4308, 0.2698, 0.4259, 0.3276, 0.335, 0.3373, 0.3316, 0.2803, 0.6049, 0.5575, 0.6066, 0.6852, 0.584, 0.6857, 0.5822, 0.558, 0.01293, 0.8046, 0.005926, 0.6878, 0.07897, 0.6915, 0.07981, 0.8117, 0.594, 0.004894, 0.6123, 0.03613, 0.6122, 0.03696, 0.5897, 0.02943, 0.5875, 0.1026, 0.5897, 0.02943, 0.6122, 0.03696, 0.6102, 0.1022, 0.376, 0.6544, 0.3633, 0.71, 0.3627, 0.7108, 0.3503, 0.6572, 0.3223, 0.5482, 0.3247, 0.5125, 0.3467, 0.5206, 0.3443, 0.5564, 0.6103, 0.2241, 0.6114, 0.2667, 0.5888, 0.2671, 0.5876, 0.2245, 0.339, 0.4555, 0.3467, 0.5206, 0.3247, 0.5125, 0.317, 0.4473, 0.317, 0.4473, 0.3165, 0.3815, 0.3385, 0.3896, 0.339, 0.4555, 0.5848, 0.3465, 0.5888, 0.2671, 0.6114, 0.2667, 0.6074, 0.3461, 0.6074, 0.3461, 0.6057, 0.4254, 0.5831, 0.4258, 0.5848, 0.3465, 0.335, 0.3373, 0.3385, 0.3896, 0.3165, 0.3815, 0.3131, 0.3291, 0.3131, 0.3291, 0.3097, 0.2722, 0.3316, 0.2803, 0.335, 0.3373, 0.5822, 0.4892, 0.5831, 0.4258, 0.6057, 0.4254, 0.6048, 0.4887, 0.6048, 0.4887, 0.6049, 0.5575, 0.5822, 0.558, 0.5822, 0.4892, 0.3316, 0.174, 0.3316, 0.2803, 0.3097, 0.2722, 0.3097, 0.1659, 0.3097, 0.1659, 0.3255, 0.0657, 0.3467, 0.06502, 0.3316, 0.174, 0.6066, 0.6852, 0.6123, 0.814, 0.5899, 0.8039, 0.584, 0.6857, 0.8798, 0.5107, 0.8834, 0.5117, 0.8834, 0.54, 0.8798, 0.5419, 0.8965, 0.4843, 0.8986, 0.4879, 0.8834, 0.5117, 0.8798, 0.5107, 0.9261, 0.4832, 0.925, 0.4869, 0.8986, 0.4879, 0.8965, 0.4843, 0.9505, 0.5, 0.9468, 0.5019, 0.925, 0.4869, 0.9261, 0.4832, 0.9505, 0.5312, 0.9468, 0.5302, 0.9468, 0.5019, 0.9505, 0.5, 0.9338, 0.5576, 0.9317, 0.554, 0.9468, 0.5302, 0.9505, 0.5312, 0.9042, 0.5587, 0.9053, 0.555, 0.9317, 0.554, 0.9338, 0.5576, 0.8798, 0.5419, 0.8834, 0.54, 0.9053, 0.555, 0.9042, 0.5587, 0.2592, 0.03589, 0.2517, 0.03409, 0.2468, 0.005217, 0.2548, 0.01033, 0.2548, 0.06374, 0.2468, 0.06555, 0.2517, 0.03409, 0.2592, 0.03589, 0.153, 0.3028, 0.1654, 0.3045, 0.1644, 0.3248, 0.1522, 0.3208, 0.1522, 0.2768, 0.1644, 0.2751, 0.1654, 0.3045, 0.153, 0.3028, 0.5127, 0.01788, 0.514, 0.006881, 0.5423, 0.005302, 0.5378, 0.01648, 0.4846, 0.01648, 0.4822, 0.005302, 0.514, 0.006881, 0.5127, 0.01788, 0.3977, 0.5637, 0.4097, 0.5649, 0.4097, 0.59, 0.3977, 0.586, 0.3977, 0.5373, 0.4097, 0.535, 0.4097, 0.5649, 0.3977, 0.5637, 0.2078, 0.6096, 0.1974, 0.6113, 0.2026, 0.6105, 0.2235, 0.1654, 0.2235, 0.005558, 0.2235, 0.08546, 0.1974, 0.7711, 0.2078, 0.7695, 0.2026, 0.7703, 0.07981, 0.8117, 0.08231, 0.8592, 0.02962, 0.8549, 0.07981, 0.8117, 0.02962, 0.8549, 0.007828, 0.8188, 0.07981, 0.8117, 0.007828, 0.8188, 0.01293, 0.8046, 0.3843, 0.03752, 0.3824, 0.02232, 0.4245, 0.004853, 0.3843, 0.03752, 0.4245, 0.004853, 0.4323, 0.04657, 0.3843, 0.03752, 0.4323, 0.04657, 0.4212, 0.05712, 0.3309, 0.01477, 0.3824, 0.02232, 0.3843, 0.03752, 0.3309, 0.01477, 0.3843, 0.03752, 0.3467, 0.06502, 0.3309, 0.01477, 0.3467, 0.06502, 0.3317, 0.05723, 0.5786, 0.8546, 0.5076, 0.8558, 0.5056, 0.8077, 0.5786, 0.8546, 0.5056, 0.8077, 0.5899, 0.8039, 0.5786, 0.8546, 0.5899, 0.8039, 0.5993, 0.8188, 0.4212, 0.05712, 0.4335, 0.1632, 0.3316, 0.174, 0.4212, 0.05712, 0.3316, 0.174, 0.3467, 0.06502, 0.4212, 0.05712, 0.3467, 0.06502, 0.3843, 0.03752, 0.8062, 0.488, 0.8051, 0.4581, 0.8221, 0.4334, 0.8062, 0.488, 0.8221, 0.4334, 0.854, 0.4334, 0.8062, 0.488, 0.854, 0.4334, 0.8809, 0.4505, 0.8062, 0.488, 0.8809, 0.4505, 0.882, 0.4804, 0.8062, 0.488, 0.882, 0.4804, 0.8651, 0.5051, 0.8062, 0.488, 0.8651, 0.5051, 0.8331, 0.5051, 0.2026, 0.009562, 0.1766, 0.1169, 0.1627, 0.1135, 0.1887, 0.006103, 0.6823, 0.8328, 0.6823, 0.9535, 0.5801, 0.9533, 0.5801, 0.87, 0.2899, 0.444, 0.2899, 0.3433, 0.3039, 0.3416, 0.3039, 0.4423, 0.31, 0.8825, 0.3141, 0.9654, 0.2217, 0.9654, 0.2157, 0.8453, 0.31, 0.8825, 0.3637, 0.8996, 0.3669, 0.9637, 0.3141, 0.9654, 0.1766, 0.1169, 0.1789, 0.1623, 0.1665, 0.1695, 0.1627, 0.1135, 0.4658, 0.2145, 0.4399, 0.1121, 0.4538, 0.1086, 0.4797, 0.211, 0.4399, 0.1121, 0.4437, 0.05859, 0.4561, 0.06594, 0.4538, 0.1086, 0.5801, 0.9533, 0.5374, 0.9534, 0.5374, 0.8889, 0.5801, 0.87, 0.3637, 0.8996, 0.408, 0.8962, 0.4112, 0.9603, 0.3669, 0.9637, 0.1789, 0.1623, 0.2026, 0.2013, 0.1903, 0.2086, 0.1665, 0.1695, 0.5374, 0.9534, 0.4976, 0.9535, 0.4976, 0.889, 0.5374, 0.8889, 0.4437, 0.05859, 0.4674, 0.01889, 0.4797, 0.02624, 0.4561, 0.06594, 0.4261, 0.461, 0.4261, 0.5244, 0.4141, 0.523, 0.4141, 0.4596, 0.9803, 0.3516, 0.9421, 0.3511, 0.9421, 0.293, 0.9803, 0.2936, 0.7391, 0.9066, 0.9058, 0.9066, 0.9021, 0.9386, 0.7354, 0.9386, 0.9178, 0.9535, 0.9178, 0.7842, 0.9684, 0.784, 0.9684, 0.9533, 0.4246, 0.6157, 0.4246, 0.7568, 0.3924, 0.7454, 0.3924, 0.6042, 0.9565, 0.6032, 0.9565, 0.7718, 0.9001, 0.7732, 0.9001, 0.6046, 0.9684, 0.2831, 0.9301, 0.2831, 0.9301, 0.2244, 0.9684, 0.2244, 0.6882, 0.05383, 0.7001, 0.05498, 0.7001, 0.05512, 0.6882, 0.05397, 0.9504, 0.2101, 0.9504, 0.2061, 0.9505, 0.2061, 0.9505, 0.21, 0.1994, 0.09952, 0.2066, 0.1391, 0.2116, 0.1841, 0.2115, 0.1847, 0.1994, 0.09952, 0.2041, 0.1166, 0.2066, 0.1391, 0.1994, 0.09952, 0.2009, 0.08913, 0.2011, 0.0897, 0.2022, 0.09922, 0.1994, 0.09952, 0.2022, 0.09922, 0.2041, 0.1166, 0.2342, 0.03067, 0.2332, 0.006136, 0.2337, 0.006165, 0.2345, 0.03067, 0.2351, 0.07868, 0.2342, 0.03067, 0.2345, 0.03067, 0.2354, 0.07868, 0.2332, 0.1251, 0.2351, 0.07868, 0.2354, 0.07868, 0.2334, 0.1251, 0.7954, 0.2785, 0.7956, 0.2783, 0.7956, 0.2784, 0.7954, 0.2785, 0.7954, 0.1438, 0.7956, 0.1439, 0.7956, 0.2781, 0.7954, 0.2785, 0.7956, 0.2781, 0.7956, 0.2783, 0.7954, 0.2785, 0.7956, 0.2784, 0.7956, 0.2785, 0.2944, 0.5404, 0.294, 0.5114, 0.2941, 0.5112, 0.2945, 0.5403, 0.7874, 0.3676, 0.7954, 0.2785, 0.7956, 0.2785, 0.7876, 0.3676, 0.7874, 0.1191, 0.7829, 0.07182, 0.783, 0.07183, 0.7876, 0.1191, 0.2961, 0.5885, 0.2944, 0.5404, 0.2945, 0.5403, 0.2963, 0.5885, 0.2913, 0.2908, 0.2912, 0.2296, 0.2914, 0.2296, 0.2915, 0.2909, 0.7662, 0.6253, 0.7663, 0.6253, 0.7562, 0.6567, 0.756, 0.657, 0.7531, 0.6247, 0.7925, 0.4732, 0.7914, 0.4476, 0.7915, 0.4477, 0.7926, 0.4733, 0.7881, 0.432, 0.7883, 0.432, 0.7883, 0.4321, 0.7801, 0.0175, 0.7777, 0.005991, 0.7778, 0.006002, 0.7802, 0.01752, 0.2961, 0.5885, 0.2963, 0.5888, 0.2996, 0.6434, 0.2994, 0.6434, 0.3005, 0.6882, 0.4231, 0.8001, 0.4231, 0.8924, 0.3005, 0.8096, 0.1494, 0.1313, 0.1654, 0.2637, 0.1584, 0.2613, 0.1294, 0.1244, 0.8292, 0.2722, 0.8236, 0.1317, 0.9, 0.1843, 0.9297, 0.3413, 0.1764, 0.3933, 0.1764, 0.2524, 0.183, 0.2493, 0.1952, 0.3842, 0.4395, 0.3524, 0.4395, 0.4437, 0.4322, 0.444, 0.4322, 0.3527, 0.1974, 0.6113, 0.3005, 0.6882, 0.3005, 0.8096, 0.1974, 0.6113, 0.3005, 0.8096, 0.1974, 0.7711, 0.1974, 0.6113, 0.1974, 0.7711, 0.1974, 0.6912, 0.1654, 0.01311, 0.1494, 0.1313, 0.1294, 0.1244, 0.1654, 0.01311, 0.1294, 0.1244, 0.1454, 0.00614, 0.7975, 0.3813, 0.8292, 0.2722, 0.9297, 0.3413, 0.7975, 0.3813, 0.9297, 0.3413, 0.9297, 0.4723, 0.4648, 0.2256, 0.4648, 0.3341, 0.4441, 0.3382, 0.4648, 0.2256, 0.4441, 0.3382, 0.4441, 0.2297, 0.1036, 0.8728, 0.02134, 0.8743, 0.02379, 0.9214, 0.09555, 0.9202, 0.1833, 0.8743, 0.1036, 0.8728, 0.09555, 0.9202, 0.1653, 0.9214, 0.6629, 0.05363, 0.6764, 0.05299, 0.6764, 0.004845, 0.6657, 0.005394, 0.6628, 0.05363, 0.6629, 0.05363, 0.6657, 0.005394, 0.6655, 0.005388, 0.02134, 0.8743, 0.006012, 0.8766, 0.01057, 0.9231, 0.02379, 0.9214, 0.09555, 0.9202, 0.02379, 0.9214, 0.02276, 0.9697, 0.07129, 0.969, 0.1653, 0.9214, 0.09555, 0.9202, 0.07129, 0.969, 0.1312, 0.9697, 0.1755, 0.9231, 0.1653, 0.9214, 0.1312, 0.9697, 0.1402, 0.9709, 0.2116, 0.01458, 0.2114, 0.01439, 0.2033, 0.0533, 0.2035, 0.05356, 0.02379, 0.9214, 0.01057, 0.9231, 0.01176, 0.9709, 0.02276, 0.9697, 0.07129, 0.969, 0.02276, 0.9697, 0.02218, 0.9947, 0.05364, 0.9943, 0.1312, 0.9697, 0.07129, 0.969, 0.05364, 0.9943, 0.09687, 0.9947, 0.1402, 0.9709, 0.1312, 0.9697, 0.09687, 0.9947, 0.1064, 0.9952, 0.2035, 0.05356, 0.2033, 0.0533, 0.2009, 0.08913, 0.2011, 0.0897, 0.02276, 0.9697, 0.01176, 0.9709, 0.0117, 0.9952, 0.02218, 0.9947, 0.1994, 0.09952, 0.2078, 0.1749, 0.2115, 0.1847, 0.1994, 0.09952, 0.2025, 0.1437, 0.2078, 0.1749, 0.1994, 0.09952, 0.2115, 0.1847, 0.2116, 0.1841, 0.2066, 0.1391, 0.1994, 0.09952, 0.2066, 0.1391, 0.2041, 0.1166, 0.1994, 0.09952, 0.2022, 0.09922, 0.2011, 0.0897, 0.2009, 0.08913, 0.1994, 0.09952, 0.2041, 0.1166, 0.2022, 0.09922, 0.2342, 0.03067, 0.2345, 0.03067, 0.2337, 0.006165, 0.2332, 0.006136, 0.2351, 0.07868, 0.2354, 0.07868, 0.2345, 0.03067, 0.2342, 0.03067, 0.2332, 0.1251, 0.2334, 0.1251, 0.2354, 0.07868, 0.2351, 0.07868])
me_base.materials.append(None)
me_base.use_remesh_preserve_volume = False
me_base.use_remesh_preserve_attributes = False
me_base.use_mirror_vertex_groups = False
me_base.update()

# ---- objects
ob_base = bpy.data.objects.new('base', me_base)

# ---- transforms, parenting, visibility, modifiers, constraints
ob_base.location = (0.0003563, -0.2235, 0.1253)
ob_base.rotation_euler = (1.571, 0.0, 0.0)
ob_base.scale = (1.097, 1.097, 1.097)
ob_base.lock_rotations_4d = False
ob_base.empty_display_type = 'ARROWS'
ob_base.color = (0.0, 0.0, 0.0, 1.0)
ob_base.lineart.crease_threshold = 0.0
ob_base.material_slots[0].link = 'OBJECT'; ob_base.material_slots[0].material = mat_base
_m = ob_base.modifiers.new('Mirror', 'MIRROR')
_m = ob_base.modifiers.new('Smooth by Angle.001', 'NODES')
_m.node_group = ng_smooth_by_angle_001
_gi = [s.identifier for s in ng_smooth_by_angle_001.interface.items_tree if s.item_type == 'SOCKET' and s.in_out == 'INPUT']
_m[_gi[1]] = 0.6981  # Angle
_m[_gi[2]] = True  # Ignore Sharpness
_m.show_group_selector = False

# ---- collection membership
col_collection.objects.link(ob_base)

# ---- scene / render settings (as saved in the file)
scene.frame_start = 1; scene.frame_end = 250; scene.frame_set(1)
scene.render.engine = 'CYCLES'
scene.cycles.sampling_pattern = 'TABULATED_SOBOL'
scene.cycles.bake_type = 'AO'
scene.eevee.ray_tracing_options.trace_max_roughness = 0.0
bpy.context.view_layer.update()

# ---- added for rendering (the .blend has no active camera and no usable light): camera, sun + grey world if the file has none
cam_auto = bpy.data.cameras.new('AutoCamera')
cam_auto.lens = 50.0
cam_auto.sensor_width = 36.0
cam_auto.clip_end = 1000.0
ob_auto_camera = bpy.data.objects.new('AutoCamera', cam_auto)
scene.collection.objects.link(ob_auto_camera)
ob_auto_camera.location = (8.94257, -11.5446, 7.20261)
ob_auto_camera.rotation_euler = (1.09748, -7.21219e-08, 0.694738)
scene.camera = ob_auto_camera
light_auto_sun = bpy.data.lights.new('AutoSun', 'SUN')
light_auto_sun.energy = 3.0
light_auto_sun.angle = 0.0523599
ob_auto_sun = bpy.data.objects.new('AutoSun', light_auto_sun)
scene.collection.objects.link(ob_auto_sun)
ob_auto_sun.rotation_euler = (0.872665, 0.174533, 0.523599)
if scene.world is None:
    world_auto = bpy.data.worlds.new('AutoWorld')
    world_auto.color = (0.3, 0.3, 0.3)
    scene.world = world_auto
bpy.context.view_layer.update()
